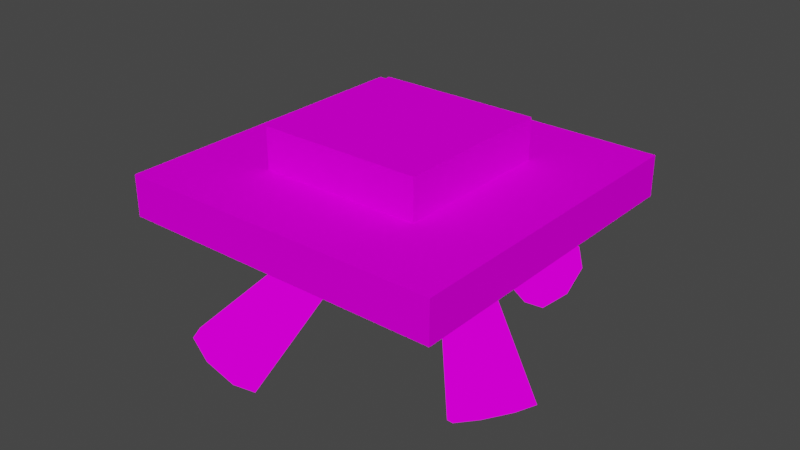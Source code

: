 # Source: ENVI_Disco.blend  (saved by Blender 2.81.16; exported with 4.5.12 LTS)
import bpy
from mathutils import Matrix  # noqa: F401  (used for matrix-valued properties, if any)

bpy.ops.wm.read_factory_settings(use_empty=True)
scene = bpy.context.scene
scene.name = 'Scene'

# ---- images (referenced by path relative to the original .blend; pixels are not part of the script)
import os
ASSET_DIR = os.environ.get("B2B_ASSET_DIR", "")  # directory of the original .blend (textures are referenced by path, not embedded)
HERE = os.path.dirname(os.path.abspath(__file__))  # packed textures are extracted next to this script under _unpacked/

def load_image(name, relpath, width, height, colorspace="sRGB"):
    """Load a texture the original file referenced (path relative to the .blend, or extracted next to this script)."""
    p = next((c for c in (os.path.join(HERE, relpath), os.path.join(ASSET_DIR, relpath)) if relpath and os.path.exists(c)), "")
    if p:
        img = bpy.data.images.load(p, check_existing=True)
        img.name = name
    else:  # same state as the original file: an image datablock whose file is absent (Cycles renders it pink)
        img = bpy.data.images.new(name, width, height)
        img.source = "FILE"
        img.filepath = "//" + (relpath or name)
    img.colorspace_settings.name = colorspace
    return img
img_texdiscocarpet_png = load_image('TEXDISCOCarpet.png', 'TEXDISCOCarpet.png', 1024, 1024, 'sRGB')
img_texdiscodancefloora_png = load_image('TEXDISCOdanceFloorA.png', 'TEXDISCOdanceFloorA.png', 1024, 1024, 'sRGB')
img_texdiscoceiling_png = load_image('TEXDISCOCeiling.png', 'TEXDISCOCeiling.png', 1024, 1024, 'sRGB')
img_texdiscodfroofa_png = load_image('TEXDISCODfRoofA.png', 'TEXDISCODfRoofA.png', 1024, 1024, 'sRGB')
img_texdiscowall_png = load_image('TEXDISCOwall.png', 'TEXDISCOwall.png', 1024, 1024, 'sRGB')
img_texdiscodfwallsa_png = load_image('TEXDISCODfWallsA.png', 'TEXDISCODfWallsA.png', 1024, 1024, 'sRGB')
img_texdiscolightbeam_png = load_image('TEXDISCOLightBeam.png', 'TEXDISCOLightBeam.png', 1024, 1024, 'sRGB')
img_texdiscomirrorball_png = load_image('TEXDISCOmirrorBall.png', 'TEXDISCOmirrorBall.png', 1024, 1024, 'sRGB')

# ---- materials (node trees are filled in below, after node groups)
mat_lightbase = bpy.data.materials.new('LightBase')
mat_lightbase.use_transparent_shadow = False
mat_lightbase.roughness = 0.7079
mat_lightbase.specular_intensity = 0.0
mat_carpet = bpy.data.materials.new('Carpet')
mat_carpet.use_transparent_shadow = False
mat_carpet.roughness = 0.7615
mat_carpet.specular_intensity = 0.0
mat_dancefloor = bpy.data.materials.new('DanceFloor')
mat_dancefloor.use_transparent_shadow = False
mat_dancefloor.roughness = 0.7615
mat_dancefloor.specular_intensity = 0.0
mat_ceiling = bpy.data.materials.new('Ceiling')
mat_ceiling.use_transparent_shadow = False
mat_ceiling.roughness = 0.7615
mat_ceiling.specular_intensity = 0.0
mat_danceceiling = bpy.data.materials.new('DanceCeiling')
mat_danceceiling.use_transparent_shadow = False
mat_danceceiling.preview_render_type = 'FLAT'
mat_danceceiling.roughness = 0.7615
mat_danceceiling.specular_intensity = 0.0
mat_wall = bpy.data.materials.new('Wall')
mat_wall.use_transparent_shadow = False
mat_wall.preview_render_type = 'FLAT'
mat_wall.roughness = 0.7615
mat_wall.specular_intensity = 0.0
mat_dancewall = bpy.data.materials.new('DanceWall')
mat_dancewall.use_transparent_shadow = False
mat_dancewall.roughness = 0.7615
mat_dancewall.specular_intensity = 0.0
mat_lightbeam = bpy.data.materials.new('LightBeam')
mat_lightbeam.use_transparent_shadow = False
mat_lightbeam.roughness = 0.7615
mat_lightbeam.specular_intensity = 0.0
mat_mirrorball = bpy.data.materials.new('MirrorBall')
mat_mirrorball.use_transparent_shadow = False
mat_mirrorball.roughness = 0.7615
mat_mirrorball.specular_intensity = 0.0
mat_lightcasing = bpy.data.materials.new('LightCasing')
mat_lightcasing.use_transparent_shadow = False
mat_lightcasing.roughness = 0.7079
mat_lightcasing.specular_intensity = 0.0
mat_red = bpy.data.materials.new('Red')
mat_red.use_transparent_shadow = False
mat_white = bpy.data.materials.new('White')
mat_white.use_transparent_shadow = False

# ---- material node trees
mat_lightbase.use_nodes = True; mat_lightbase.node_tree.nodes.clear()
_N = mat_lightbase.node_tree.nodes; _L = mat_lightbase.node_tree.links
n0 = _N.new('ShaderNodeOutputMaterial'); n0.name = 'Material Output'; n0.location = (300, 300)
n1 = _N.new('ShaderNodeBsdfPrincipled'); n1.name = 'Principled BSDF'; n1.location = (10, 300)
n1.distribution = 'GGX'
n1.subsurface_method = 'BURLEY'
n1.inputs[0].default_value = (0.04696, 0.04696, 0.04696, 1.0)
n1.inputs[2].default_value = 0.7079
n1.inputs[3].default_value = 1.45
n1.inputs[13].default_value = 0.0
n1.inputs[27].default_value = (0.0, 0.0, 0.0, 1.0)
n1.inputs[28].default_value = 1.0
_L.new(n1.outputs[0], n0.inputs[0])
n0.is_active_output = True
mat_carpet.use_nodes = True; mat_carpet.node_tree.nodes.clear()
_N = mat_carpet.node_tree.nodes; _L = mat_carpet.node_tree.links
n0 = _N.new('ShaderNodeOutputMaterial'); n0.name = 'Material Output'; n0.location = (300, 300)
n1 = _N.new('ShaderNodeBsdfPrincipled'); n1.name = 'Principled BSDF'; n1.location = (10, 300)
n1.distribution = 'GGX'
n1.subsurface_method = 'BURLEY'
n1.inputs[2].default_value = 0.7615
n1.inputs[3].default_value = 1.45
n1.inputs[13].default_value = 0.0
n1.inputs[27].default_value = (0.0, 0.0, 0.0, 1.0)
n1.inputs[28].default_value = 1.0
n2 = _N.new('ShaderNodeTexImage'); n2.name = 'Image Texture'; n2.location = (-300, 600)
n2.image = img_texdiscocarpet_png
_L.new(n1.outputs[0], n0.inputs[0])
_L.new(n2.outputs[0], n1.inputs[0])
n0.is_active_output = True
mat_dancefloor.use_nodes = True; mat_dancefloor.node_tree.nodes.clear()
_N = mat_dancefloor.node_tree.nodes; _L = mat_dancefloor.node_tree.links
n0 = _N.new('ShaderNodeOutputMaterial'); n0.name = 'Material Output'; n0.location = (300, 300)
n1 = _N.new('ShaderNodeBsdfPrincipled'); n1.name = 'Principled BSDF'; n1.location = (10, 300)
n1.distribution = 'GGX'
n1.subsurface_method = 'BURLEY'
n1.inputs[2].default_value = 0.7615
n1.inputs[3].default_value = 1.45
n1.inputs[13].default_value = 0.0
n1.inputs[27].default_value = (0.0, 0.0, 0.0, 1.0)
n1.inputs[28].default_value = 1.0
n2 = _N.new('ShaderNodeTexImage'); n2.name = 'Image Texture'; n2.location = (-300, 600)
n2.image = img_texdiscodancefloora_png
_L.new(n1.outputs[0], n0.inputs[0])
_L.new(n2.outputs[0], n1.inputs[0])
n0.is_active_output = True
mat_ceiling.use_nodes = True; mat_ceiling.node_tree.nodes.clear()
_N = mat_ceiling.node_tree.nodes; _L = mat_ceiling.node_tree.links
n0 = _N.new('ShaderNodeOutputMaterial'); n0.name = 'Material Output'; n0.location = (300, 300)
n1 = _N.new('ShaderNodeBsdfPrincipled'); n1.name = 'Principled BSDF'; n1.location = (10, 300)
n1.distribution = 'GGX'
n1.subsurface_method = 'BURLEY'
n1.inputs[2].default_value = 0.7615
n1.inputs[3].default_value = 1.45
n1.inputs[13].default_value = 0.0
n1.inputs[27].default_value = (0.0, 0.0, 0.0, 1.0)
n1.inputs[28].default_value = 1.0
n2 = _N.new('ShaderNodeTexImage'); n2.name = 'Image Texture'; n2.location = (-300, 600)
n2.image = img_texdiscoceiling_png
_L.new(n1.outputs[0], n0.inputs[0])
_L.new(n2.outputs[0], n1.inputs[0])
n0.is_active_output = True
mat_danceceiling.use_nodes = True; mat_danceceiling.node_tree.nodes.clear()
_N = mat_danceceiling.node_tree.nodes; _L = mat_danceceiling.node_tree.links
n0 = _N.new('ShaderNodeOutputMaterial'); n0.name = 'Material Output'; n0.location = (300, 300)
n1 = _N.new('ShaderNodeBsdfPrincipled'); n1.name = 'Principled BSDF'; n1.location = (10, 300)
n1.distribution = 'GGX'
n1.subsurface_method = 'BURLEY'
n1.inputs[2].default_value = 0.7615
n1.inputs[3].default_value = 1.45
n1.inputs[13].default_value = 0.0
n1.inputs[27].default_value = (0.0, 0.0, 0.0, 1.0)
n1.inputs[28].default_value = 1.0
n2 = _N.new('ShaderNodeTexImage'); n2.name = 'Image Texture'; n2.location = (-300, 600)
n2.image = img_texdiscodfroofa_png
_L.new(n1.outputs[0], n0.inputs[0])
_L.new(n2.outputs[0], n1.inputs[0])
n0.is_active_output = True
mat_wall.use_nodes = True; mat_wall.node_tree.nodes.clear()
_N = mat_wall.node_tree.nodes; _L = mat_wall.node_tree.links
n0 = _N.new('ShaderNodeOutputMaterial'); n0.name = 'Material Output'; n0.location = (300, 300)
n1 = _N.new('ShaderNodeBsdfPrincipled'); n1.name = 'Principled BSDF'; n1.location = (10, 300)
n1.distribution = 'GGX'
n1.subsurface_method = 'BURLEY'
n1.inputs[2].default_value = 0.7615
n1.inputs[3].default_value = 1.45
n1.inputs[13].default_value = 0.0
n1.inputs[27].default_value = (0.0, 0.0, 0.0, 1.0)
n1.inputs[28].default_value = 1.0
n2 = _N.new('ShaderNodeTexImage'); n2.name = 'Image Texture'; n2.location = (-300, 600)
n2.image = img_texdiscowall_png
_L.new(n1.outputs[0], n0.inputs[0])
_L.new(n2.outputs[0], n1.inputs[0])
n0.is_active_output = True
mat_dancewall.use_nodes = True; mat_dancewall.node_tree.nodes.clear()
_N = mat_dancewall.node_tree.nodes; _L = mat_dancewall.node_tree.links
n0 = _N.new('ShaderNodeOutputMaterial'); n0.name = 'Material Output'; n0.location = (300, 300)
n1 = _N.new('ShaderNodeBsdfPrincipled'); n1.name = 'Principled BSDF'; n1.location = (10, 300)
n1.distribution = 'GGX'
n1.subsurface_method = 'BURLEY'
n1.inputs[2].default_value = 0.7615
n1.inputs[3].default_value = 1.45
n1.inputs[13].default_value = 0.0
n1.inputs[27].default_value = (0.0, 0.0, 0.0, 1.0)
n1.inputs[28].default_value = 1.0
n2 = _N.new('ShaderNodeTexImage'); n2.name = 'Image Texture'; n2.location = (-300, 600)
n2.image = img_texdiscodfwallsa_png
_L.new(n1.outputs[0], n0.inputs[0])
_L.new(n2.outputs[0], n1.inputs[0])
n0.is_active_output = True
mat_lightbeam.use_nodes = True; mat_lightbeam.node_tree.nodes.clear()
_N = mat_lightbeam.node_tree.nodes; _L = mat_lightbeam.node_tree.links
n0 = _N.new('ShaderNodeOutputMaterial'); n0.name = 'Material Output'; n0.location = (300, 300)
n1 = _N.new('ShaderNodeBackground'); n1.name = 'Background'; n1.location = (10, 300)
n2 = _N.new('ShaderNodeTexImage'); n2.name = 'Image Texture'; n2.location = (-280, 280)
n2.image = img_texdiscolightbeam_png
_L.new(n1.outputs[0], n0.inputs[0])
_L.new(n2.outputs[0], n1.inputs[0])
n0.is_active_output = True
mat_mirrorball.use_nodes = True; mat_mirrorball.node_tree.nodes.clear()
_N = mat_mirrorball.node_tree.nodes; _L = mat_mirrorball.node_tree.links
n0 = _N.new('ShaderNodeOutputMaterial'); n0.name = 'Material Output'; n0.location = (300, 300)
n1 = _N.new('ShaderNodeBsdfPrincipled'); n1.name = 'Principled BSDF'; n1.location = (10, 300)
n1.distribution = 'GGX'
n1.subsurface_method = 'BURLEY'
n1.inputs[2].default_value = 0.7615
n1.inputs[3].default_value = 1.45
n1.inputs[13].default_value = 0.0
n1.inputs[27].default_value = (0.0, 0.0, 0.0, 1.0)
n1.inputs[28].default_value = 1.0
n2 = _N.new('ShaderNodeTexImage'); n2.name = 'Image Texture'; n2.location = (-300, 600)
n2.image = img_texdiscomirrorball_png
_L.new(n1.outputs[0], n0.inputs[0])
_L.new(n2.outputs[0], n1.inputs[0])
n0.is_active_output = True
mat_lightcasing.use_nodes = True; mat_lightcasing.node_tree.nodes.clear()
_N = mat_lightcasing.node_tree.nodes; _L = mat_lightcasing.node_tree.links
n0 = _N.new('ShaderNodeOutputMaterial'); n0.name = 'Material Output'; n0.location = (300, 300)
n1 = _N.new('ShaderNodeBsdfPrincipled'); n1.name = 'Principled BSDF'; n1.location = (10, 300)
n1.distribution = 'GGX'
n1.subsurface_method = 'BURLEY'
n1.inputs[0].default_value = (0.214, 0.214, 0.214, 1.0)
n1.inputs[2].default_value = 0.7079
n1.inputs[3].default_value = 1.45
n1.inputs[13].default_value = 0.0
n1.inputs[27].default_value = (0.0, 0.0, 0.0, 1.0)
n1.inputs[28].default_value = 1.0
_L.new(n1.outputs[0], n0.inputs[0])
n0.is_active_output = True
mat_red.use_nodes = True; mat_red.node_tree.nodes.clear()
_N = mat_red.node_tree.nodes; _L = mat_red.node_tree.links
n0 = _N.new('ShaderNodeOutputMaterial'); n0.name = 'Material Output'; n0.location = (300, 300)
n1 = _N.new('ShaderNodeBackground'); n1.name = 'Background'; n1.location = (10, 300)
n1.inputs[0].default_value = (1.0, 0.0, 0.0, 1.0)
_L.new(n1.outputs[0], n0.inputs[0])
n0.is_active_output = True
mat_white.use_nodes = True; mat_white.node_tree.nodes.clear()
_N = mat_white.node_tree.nodes; _L = mat_white.node_tree.links
n0 = _N.new('ShaderNodeOutputMaterial'); n0.name = 'Material Output'; n0.location = (300, 300)
n1 = _N.new('ShaderNodeBackground'); n1.name = 'Background'; n1.location = (10, 300)
n1.inputs[0].default_value = (1.0, 1.0, 1.0, 1.0)
_L.new(n1.outputs[0], n0.inputs[0])
n0.is_active_output = True

# ---- world
world_world = bpy.data.worlds.new('World'); scene.world = world_world
world_world.use_nodes = True; world_world.node_tree.nodes.clear()
_N = world_world.node_tree.nodes; _L = world_world.node_tree.links
n0 = _N.new('ShaderNodeOutputWorld'); n0.name = 'World Output'; n0.location = (300, 300)
n1 = _N.new('ShaderNodeBackground'); n1.name = 'Background'; n1.location = (10, 300)
n1.inputs[0].default_value = (0.05088, 0.05088, 0.05088, 1.0)
_L.new(n1.outputs[0], n0.inputs[0])
n0.is_active_output = True
world_world.color = (0.05088, 0.05088, 0.05088)
world_world.use_sun_shadow = False
world_world.sun_shadow_jitter_overblur = 0.0

# ---- meshes
me_lightbase = bpy.data.meshes.new('LightBase')
me_lightbase.from_pydata([(-2.143, -0.104, 3.911), (-1.857, 0.1041, 3.911), (-2.177, 3.11e-05, 3.911), (-2.143, 0.1041, 3.911), (-1.857, -0.104, 3.911), (-2.055, -0.1684, 3.911), (-2.055, 0.1685, 3.911), (-1.823, 3.11e-05, 3.911), (-1.938, -0.1902, 4.0), (-1.938, 0.1902, 4.0), (-2.162, -0.1175, 4.0), (-1.95, 0.03617, 3.7), (-1.838, 0.1176, 4.0), (-2.2, 3.11e-05, 4.0), (-2.162, 0.1176, 4.0), (-2.019, 0.05852, 3.895), (-1.838, -0.1175, 4.0), (-2.062, -0.1902, 4.0), (-2.062, 0.1902, 4.0), (-1.8, 3.11e-05, 4.0), (-2.019, -0.05846, 3.895), (-1.95, -0.03611, 3.895), (-2.062, 3.11e-05, 3.895), (-2.062, 3.11e-05, 3.7), (-1.95, 0.03617, 3.895), (-1.95, -0.03611, 3.7), (0.04978, 1.964, 3.7), (0.04978, 2.036, 3.895), (-0.06148, 2.0, 3.7), (-0.06148, 2.0, 3.895), (0.04978, 1.964, 3.895), (-0.01898, 1.942, 3.895), (0.2, 2.0, 4.0), (-0.06177, 2.19, 4.0), (-0.06177, 1.81, 4.0), (0.1618, 1.882, 4.0), (-0.01898, 2.058, 3.895), (-0.1618, 2.118, 4.0), (-0.2, 2.0, 4.0), (0.1618, 2.118, 4.0), (0.04978, 2.036, 3.7), (-0.1618, 1.882, 4.0), (0.06177, 2.19, 4.0), (0.06177, 1.81, 4.0), (2.05, -0.03613, 3.7), (2.05, 0.03615, 3.895), (2.0, 0.0525, 3.7), (0.1771, 2.0, 3.911), (-0.0547, 2.168, 3.911), (-0.0547, 1.832, 3.911), (0.1433, 1.896, 3.911), (-0.1433, 2.104, 3.911), (-0.1771, 2.0, 3.911), (0.1433, 2.104, 3.911), (-0.1433, 1.896, 3.911), (0.0547, 2.168, 3.911), (0.0547, 1.832, 3.911), (-0.01898, 1.942, 3.7), (-0.01898, 2.058, 3.7), (1.938, 1.138e-05, 3.7), (1.938, 1.138e-05, 3.895), (2.05, -0.03613, 3.895), (1.981, -0.05848, 3.895), (2.2, 1.138e-05, 4.0), (1.938, 0.1902, 4.0), (1.938, -0.1902, 4.0), (2.162, -0.1175, 4.0), (1.981, 0.0585, 3.895), (1.838, 0.1175, 4.0), (1.8, 1.138e-05, 4.0), (2.162, 0.1175, 4.0), (2.05, 0.03615, 3.7), (1.838, -0.1175, 4.0), (2.062, 0.1902, 4.0), (2.062, -0.1902, 4.0), (2.177, 1.138e-05, 3.911), (1.945, 0.1684, 3.911), (1.945, -0.1684, 3.911), (2.143, -0.1041, 3.911), (1.857, 0.1041, 3.911), (1.823, 1.138e-05, 3.911), (2.143, 0.1041, 3.911), (1.857, -0.1041, 3.911), (2.055, 0.1684, 3.911), (2.055, -0.1684, 3.911), (1.981, -0.05848, 3.7), (1.981, 0.0585, 3.7), (0.04973, -2.036, 3.7), (0.04973, -1.964, 3.895), (-0.06153, -2.0, 3.7), (-0.06153, -2.0, 3.895), (0.04973, -2.036, 3.895), (-0.01903, -2.059, 3.895), (0.1999, -2.0, 4.0), (-0.06182, -1.81, 4.0), (-0.06182, -2.19, 4.0), (0.1618, -2.118, 4.0), (-0.01903, -1.942, 3.895), (-0.1619, -1.882, 4.0), (-0.2, -2.0, 4.0), (0.1618, -1.882, 4.0), (0.04973, -1.964, 3.7), (-0.1619, -2.118, 4.0), (0.06173, -1.81, 4.0), (0.06173, -2.19, 4.0), (0.177, -2.0, 3.911), (-0.05475, -1.832, 3.911), (-0.05475, -2.168, 3.911), (0.1433, -2.104, 3.911), (-0.1434, -1.896, 3.911), (-0.1771, -2.0, 3.911), (0.1433, -1.896, 3.911), (-0.1434, -2.104, 3.911), (0.05465, -1.832, 3.911), (0.05465, -2.168, 3.911), (-0.01903, -2.059, 3.7), (-0.01903, -1.942, 3.7), (-1.945, 0.1685, 3.911), (-1.945, -0.1684, 3.911), (-2.019, -0.05846, 3.7), (-2.019, 0.05852, 3.7)], [], [(8, 4, 16), (18, 3, 14), (8, 5, 118), (9, 6, 18), (19, 1, 12), (9, 1, 117), (19, 4, 7), (13, 3, 2), (17, 0, 5), (13, 0, 10), (20, 0, 22), (15, 3, 6), (22, 3, 15), (15, 117, 24), (6, 117, 15), (20, 118, 5), (0, 20, 5), (3, 22, 2), (20, 22, 23, 119), (8, 118, 4), (18, 6, 3), (8, 17, 5), (9, 117, 6), (19, 7, 1), (9, 12, 1), (21, 118, 20), (19, 16, 4), (13, 14, 3), (17, 10, 0), (13, 2, 0), (4, 118, 21), (24, 117, 1), (21, 7, 4), (21, 20, 119, 25), (1, 7, 24), (22, 0, 2), (24, 7, 21), (15, 24, 11, 120), (24, 21, 25, 11), (22, 15, 120, 23), (119, 23, 120, 11, 25), (36, 27, 40, 58), (27, 30, 26, 40), (29, 36, 58, 28), (57, 28, 58, 40, 26), (27, 47, 30), (53, 47, 27), (30, 31, 57, 26), (30, 47, 50), (85, 59, 86, 71, 44), (60, 67, 86, 59), (45, 61, 44, 71), (67, 45, 71, 86), (27, 55, 53), (38, 52, 54), (34, 41, 54), (38, 37, 51), (32, 35, 50), (42, 39, 53), (32, 47, 53), (42, 55, 48), (43, 34, 49), (33, 48, 51), (43, 56, 50), (31, 29, 28, 57), (51, 29, 52), (54, 31, 49), (31, 56, 49), (48, 55, 36), (36, 55, 27), (29, 51, 36), (36, 51, 48), (31, 54, 29), (29, 54, 52), (50, 56, 30), (30, 56, 31), (38, 54, 41), (34, 54, 49), (38, 51, 52), (32, 50, 47), (42, 53, 55), (32, 53, 39), (42, 48, 33), (43, 49, 56), (33, 51, 37), (43, 50, 35), (45, 75, 61), (81, 75, 45), (61, 62, 85, 44), (61, 75, 78), (45, 83, 81), (69, 80, 82), (65, 72, 82), (69, 68, 79), (63, 66, 78), (73, 70, 81), (63, 75, 81), (73, 83, 76), (74, 65, 77), (64, 76, 79), (74, 84, 78), (62, 60, 59, 85), (79, 60, 80), (82, 62, 77), (62, 84, 77), (76, 83, 67), (67, 83, 45), (60, 79, 67), (67, 79, 76), (62, 82, 60), (60, 82, 80), (78, 84, 61), (61, 84, 62), (69, 82, 72), (65, 82, 77), (69, 79, 80), (63, 78, 75), (73, 81, 83), (63, 81, 70), (73, 76, 64), (74, 77, 84), (64, 79, 68), (74, 78, 66), (115, 89, 116, 101, 87), (90, 97, 116, 89), (88, 91, 87, 101), (97, 88, 101, 116), (88, 105, 91), (111, 105, 88), (91, 92, 115, 87), (91, 105, 108), (88, 113, 111), (99, 110, 112), (95, 102, 112), (99, 98, 109), (93, 96, 108), (103, 100, 111), (93, 105, 111), (103, 113, 106), (104, 95, 107), (94, 106, 109), (104, 114, 108), (92, 90, 89, 115), (109, 90, 110), (112, 92, 107), (92, 114, 107), (106, 113, 97), (97, 113, 88), (90, 109, 97), (97, 109, 106), (92, 112, 90), (90, 112, 110), (108, 114, 91), (91, 114, 92), (99, 112, 102), (95, 112, 107), (99, 109, 110), (93, 108, 105), (103, 111, 113), (93, 111, 100), (103, 106, 94), (104, 107, 114), (94, 109, 98), (104, 108, 96)])
me_lightbase.polygons.foreach_set('use_smooth', [True] * 164)
_k = set([(8, 16), (8, 17), (9, 12), (9, 18), (10, 13), (10, 17), (11, 25), (11, 120), (12, 19), (13, 14), (14, 18), (15, 22), (15, 24), (16, 19), (20, 21), (20, 22), (21, 24), (23, 119), (23, 120), (25, 119), (26, 40), (26, 57), (27, 30), (27, 36), (28, 57), (28, 58), (29, 31), (29, 36), (30, 31), (32, 35), (32, 39), (33, 37), (33, 42), (34, 41), (34, 43), (35, 43), (37, 38), (38, 41), (39, 42), (40, 58), (44, 71), (44, 85), (45, 61), (45, 67), (59, 85), (59, 86), (60, 62), (60, 67), (61, 62), (63, 66), (63, 70), (64, 68), (64, 73), (65, 72), (65, 74), (66, 74), (68, 69), (69, 72), (70, 73), (71, 86), (87, 101), (87, 115), (88, 91), (88, 97), (89, 115), (89, 116), (90, 92), (90, 97), (91, 92), (93, 96), (93, 100), (94, 98), (94, 103), (95, 102), (95, 104), (96, 104), (98, 99), (99, 102), (100, 103), (101, 116)])
me_lightbase.attributes.new('sharp_edge', 'BOOLEAN', 'EDGE').data.foreach_set('value', [ (min(e.vertices), max(e.vertices)) in _k for e in me_lightbase.edges])
_uv = me_lightbase.uv_layers.new(name='UVMap')
_uv.uv.foreach_set('vector', [0.6879, 1.0, 0.8183, 0.7888, 0.6763, 0.7888, 0.537, 0.5778, 0.6603, 0.3988, 0.5189, 0.4127, 0.5356, 0.5778, 0.666, 0.7888, 0.6763, 0.602, 0.6763, 0.165, 0.8337, 0.03286, 0.6943, 0.0, 0.6943, 0.5778, 0.8177, 0.3745, 0.6763, 0.3858, 0.6763, 0.165, 0.8177, 0.3745, 0.8177, 0.179, 0.6879, 0.5778, 0.8183, 0.7888, 0.8286, 0.602, 0.5189, 0.1921, 0.6603, 0.3988, 0.6603, 0.2034, 0.524, 0.7888, 0.6763, 0.9758, 0.666, 0.7888, 0.5189, 0.1921, 0.6763, 0.0333, 0.537, 0.0, 0.3496, 0.2839, 0.4198, 0.06064, 0.2595, 0.2076, 0.1694, 0.2839, 0.09913, 0.06064, 0.0, 0.2197, 0.2595, 0.2076, 0.09913, 0.06064, 0.1694, 0.2839, 0.1694, 0.2839, 0.0, 0.4162, 0.2038, 0.4073, 0.0, 0.2197, 0.0, 0.4162, 0.1694, 0.2839, 0.3496, 0.2839, 0.5189, 0.4162, 0.5189, 0.2197, 0.4198, 0.06064, 0.3496, 0.2839, 0.5189, 0.2197, 0.09913, 0.06064, 0.2595, 0.2076, 0.2595, 0.0, 0.109, 0.9813, 0.0, 0.9856, 0.0, 0.6402, 0.109, 0.6359, 0.6879, 1.0, 0.8286, 0.9758, 0.8183, 0.7888, 0.537, 0.5778, 0.6763, 0.545, 0.6603, 0.3988, 0.5356, 0.5778, 0.524, 0.7888, 0.666, 0.7888, 0.6763, 0.165, 0.8177, 0.179, 0.8337, 0.03286, 0.6943, 0.5778, 0.8337, 0.5445, 0.8177, 0.3745, 0.6763, 0.165, 0.6763, 0.3858, 0.8177, 0.3745, 0.3151, 0.4073, 0.5189, 0.4162, 0.3496, 0.2839, 0.6879, 0.5778, 0.6763, 0.7888, 0.8183, 0.7888, 0.5189, 0.1921, 0.5189, 0.4127, 0.6603, 0.3988, 0.524, 0.7888, 0.5356, 1.0, 0.6763, 0.9758, 0.5189, 0.1921, 0.6603, 0.2034, 0.6763, 0.0333, 0.4198, 0.5753, 0.5189, 0.4162, 0.3151, 0.4073, 0.2038, 0.4073, 0.0, 0.4162, 0.09913, 0.5753, 0.3151, 0.4073, 0.2595, 0.6359, 0.4198, 0.5753, 0.1645, 0.9994, 0.109, 0.9813, 0.109, 0.6359, 0.1645, 0.654, 0.09913, 0.5753, 0.2595, 0.6359, 0.2038, 0.4073, 0.2595, 0.2076, 0.4198, 0.06064, 0.2595, 0.0, 0.2038, 0.4073, 0.2595, 0.6359, 0.3151, 0.4073, 0.2759, 0.9789, 0.1645, 0.9789, 0.1645, 0.6359, 0.2759, 0.6359, 0.4962, 0.9856, 0.3873, 0.9813, 0.3873, 0.6359, 0.4962, 0.6402, 0.3873, 0.9789, 0.2759, 0.9789, 0.2759, 0.6359, 0.3873, 0.6359, 0.8941, 0.5778, 1.0, 0.6179, 1.0, 0.7477, 0.8941, 0.7878, 0.8286, 0.6828, 0.2759, 0.9789, 0.1645, 0.9789, 0.1645, 0.6359, 0.2759, 0.6359, 0.4962, 0.9856, 0.3873, 0.9813, 0.3873, 0.6359, 0.4962, 0.6402, 0.3873, 0.9789, 0.2759, 0.9789, 0.2759, 0.6359, 0.3873, 0.6359, 0.8941, 0.5778, 1.0, 0.6179, 1.0, 0.7477, 0.8941, 0.7878, 0.8286, 0.6828, 0.2038, 0.4073, 0.2595, 0.6359, 0.3151, 0.4073, 0.09913, 0.5753, 0.2595, 0.6359, 0.2038, 0.4073, 0.1645, 0.9994, 0.109, 0.9813, 0.109, 0.6359, 0.1645, 0.654, 0.3151, 0.4073, 0.2595, 0.6359, 0.4198, 0.5753, 0.8941, 0.5778, 1.0, 0.6179, 1.0, 0.7477, 0.8941, 0.7878, 0.8286, 0.6828, 0.3873, 0.9789, 0.2759, 0.9789, 0.2759, 0.6359, 0.3873, 0.6359, 0.4962, 0.9856, 0.3873, 0.9813, 0.3873, 0.6359, 0.4962, 0.6402, 0.2759, 0.9789, 0.1645, 0.9789, 0.1645, 0.6359, 0.2759, 0.6359, 0.2038, 0.4073, 0.0, 0.4162, 0.09913, 0.5753, 0.5189, 0.1921, 0.6603, 0.2034, 0.6763, 0.0333, 0.524, 0.7888, 0.5356, 1.0, 0.6763, 0.9758, 0.5189, 0.1921, 0.5189, 0.4127, 0.6603, 0.3988, 0.6879, 0.5778, 0.6763, 0.7888, 0.8183, 0.7888, 0.6763, 0.165, 0.6763, 0.3858, 0.8177, 0.3745, 0.6943, 0.5778, 0.8337, 0.5445, 0.8177, 0.3745, 0.6763, 0.165, 0.8177, 0.179, 0.8337, 0.03286, 0.5356, 0.5778, 0.524, 0.7888, 0.666, 0.7888, 0.537, 0.5778, 0.6763, 0.545, 0.6603, 0.3988, 0.6879, 1.0, 0.8286, 0.9758, 0.8183, 0.7888, 0.109, 0.9813, 0.0, 0.9856, 0.0, 0.6402, 0.109, 0.6359, 0.09913, 0.06064, 0.2595, 0.2076, 0.2595, 0.0, 0.4198, 0.06064, 0.3496, 0.2839, 0.5189, 0.2197, 0.3496, 0.2839, 0.5189, 0.4162, 0.5189, 0.2197, 0.0, 0.2197, 0.0, 0.4162, 0.1694, 0.2839, 0.1694, 0.2839, 0.0, 0.4162, 0.2038, 0.4073, 0.2595, 0.2076, 0.09913, 0.06064, 0.1694, 0.2839, 0.1694, 0.2839, 0.09913, 0.06064, 0.0, 0.2197, 0.3496, 0.2839, 0.4198, 0.06064, 0.2595, 0.2076, 0.2595, 0.2076, 0.4198, 0.06064, 0.2595, 0.0, 0.4198, 0.5753, 0.5189, 0.4162, 0.3151, 0.4073, 0.3151, 0.4073, 0.5189, 0.4162, 0.3496, 0.2839, 0.5189, 0.1921, 0.6763, 0.0333, 0.537, 0.0, 0.524, 0.7888, 0.6763, 0.9758, 0.666, 0.7888, 0.5189, 0.1921, 0.6603, 0.3988, 0.6603, 0.2034, 0.6879, 0.5778, 0.8183, 0.7888, 0.8286, 0.602, 0.6763, 0.165, 0.8177, 0.3745, 0.8177, 0.179, 0.6943, 0.5778, 0.8177, 0.3745, 0.6763, 0.3858, 0.6763, 0.165, 0.8337, 0.03286, 0.6943, 0.0, 0.5356, 0.5778, 0.666, 0.7888, 0.6763, 0.602, 0.537, 0.5778, 0.6603, 0.3988, 0.5189, 0.4127, 0.6879, 1.0, 0.8183, 0.7888, 0.6763, 0.7888, 0.2038, 0.4073, 0.2595, 0.6359, 0.3151, 0.4073, 0.09913, 0.5753, 0.2595, 0.6359, 0.2038, 0.4073, 0.1645, 0.9994, 0.109, 0.9813, 0.109, 0.6359, 0.1645, 0.654, 0.3151, 0.4073, 0.2595, 0.6359, 0.4198, 0.5753, 0.2038, 0.4073, 0.0, 0.4162, 0.09913, 0.5753, 0.5189, 0.1921, 0.6603, 0.2034, 0.6763, 0.0333, 0.524, 0.7888, 0.5356, 1.0, 0.6763, 0.9758, 0.5189, 0.1921, 0.5189, 0.4127, 0.6603, 0.3988, 0.6879, 0.5778, 0.6763, 0.7888, 0.8183, 0.7888, 0.6763, 0.165, 0.6763, 0.3858, 0.8177, 0.3745, 0.6943, 0.5778, 0.8337, 0.5445, 0.8177, 0.3745, 0.6763, 0.165, 0.8177, 0.179, 0.8337, 0.03286, 0.5356, 0.5778, 0.524, 0.7888, 0.666, 0.7888, 0.537, 0.5778, 0.6763, 0.545, 0.6603, 0.3988, 0.6879, 1.0, 0.8286, 0.9758, 0.8183, 0.7888, 0.109, 0.9813, 0.0, 0.9856, 0.0, 0.6402, 0.109, 0.6359, 0.09913, 0.06064, 0.2595, 0.2076, 0.2595, 0.0, 0.4198, 0.06064, 0.3496, 0.2839, 0.5189, 0.2197, 0.3496, 0.2839, 0.5189, 0.4162, 0.5189, 0.2197, 0.0, 0.2197, 0.0, 0.4162, 0.1694, 0.2839, 0.1694, 0.2839, 0.0, 0.4162, 0.2038, 0.4073, 0.2595, 0.2076, 0.09913, 0.06064, 0.1694, 0.2839, 0.1694, 0.2839, 0.09913, 0.06064, 0.0, 0.2197, 0.3496, 0.2839, 0.4198, 0.06064, 0.2595, 0.2076, 0.2595, 0.2076, 0.4198, 0.06064, 0.2595, 0.0, 0.4198, 0.5753, 0.5189, 0.4162, 0.3151, 0.4073, 0.3151, 0.4073, 0.5189, 0.4162, 0.3496, 0.2839, 0.5189, 0.1921, 0.6763, 0.0333, 0.537, 0.0, 0.524, 0.7888, 0.6763, 0.9758, 0.666, 0.7888, 0.5189, 0.1921, 0.6603, 0.3988, 0.6603, 0.2034, 0.6879, 0.5778, 0.8183, 0.7888, 0.8286, 0.602, 0.6763, 0.165, 0.8177, 0.3745, 0.8177, 0.179, 0.6943, 0.5778, 0.8177, 0.3745, 0.6763, 0.3858, 0.6763, 0.165, 0.8337, 0.03286, 0.6943, 0.0, 0.5356, 0.5778, 0.666, 0.7888, 0.6763, 0.602, 0.537, 0.5778, 0.6603, 0.3988, 0.5189, 0.4127, 0.6879, 1.0, 0.8183, 0.7888, 0.6763, 0.7888, 0.8941, 0.5778, 1.0, 0.6179, 1.0, 0.7477, 0.8941, 0.7878, 0.8286, 0.6828, 0.3873, 0.9789, 0.2759, 0.9789, 0.2759, 0.6359, 0.3873, 0.6359, 0.4962, 0.9856, 0.3873, 0.9813, 0.3873, 0.6359, 0.4962, 0.6402, 0.2759, 0.9789, 0.1645, 0.9789, 0.1645, 0.6359, 0.2759, 0.6359, 0.2038, 0.4073, 0.2595, 0.6359, 0.3151, 0.4073, 0.09913, 0.5753, 0.2595, 0.6359, 0.2038, 0.4073, 0.1645, 0.9994, 0.109, 0.9813, 0.109, 0.6359, 0.1645, 0.654, 0.3151, 0.4073, 0.2595, 0.6359, 0.4198, 0.5753, 0.2038, 0.4073, 0.0, 0.4162, 0.09913, 0.5753, 0.5189, 0.1921, 0.6603, 0.2034, 0.6763, 0.0333, 0.524, 0.7888, 0.5356, 1.0, 0.6763, 0.9758, 0.5189, 0.1921, 0.5189, 0.4127, 0.6603, 0.3988, 0.6879, 0.5778, 0.6763, 0.7888, 0.8183, 0.7888, 0.6763, 0.165, 0.6763, 0.3858, 0.8177, 0.3745, 0.6943, 0.5778, 0.8337, 0.5445, 0.8177, 0.3745, 0.6763, 0.165, 0.8177, 0.179, 0.8337, 0.03286, 0.5356, 0.5778, 0.524, 0.7888, 0.666, 0.7888, 0.537, 0.5778, 0.6763, 0.545, 0.6603, 0.3988, 0.6879, 1.0, 0.8286, 0.9758, 0.8183, 0.7888, 0.109, 0.9813, 0.0, 0.9856, 0.0, 0.6402, 0.109, 0.6359, 0.09913, 0.06064, 0.2595, 0.2076, 0.2595, 0.0, 0.4198, 0.06064, 0.3496, 0.2839, 0.5189, 0.2197, 0.3496, 0.2839, 0.5189, 0.4162, 0.5189, 0.2197, 0.0, 0.2197, 0.0, 0.4162, 0.1694, 0.2839, 0.1694, 0.2839, 0.0, 0.4162, 0.2038, 0.4073, 0.2595, 0.2076, 0.09913, 0.06064, 0.1694, 0.2839, 0.1694, 0.2839, 0.09913, 0.06064, 0.0, 0.2197, 0.3496, 0.2839, 0.4198, 0.06064, 0.2595, 0.2076, 0.2595, 0.2076, 0.4198, 0.06064, 0.2595, 0.0, 0.4198, 0.5753, 0.5189, 0.4162, 0.3151, 0.4073, 0.3151, 0.4073, 0.5189, 0.4162, 0.3496, 0.2839, 0.5189, 0.1921, 0.6763, 0.0333, 0.537, 0.0, 0.524, 0.7888, 0.6763, 0.9758, 0.666, 0.7888, 0.5189, 0.1921, 0.6603, 0.3988, 0.6603, 0.2034, 0.6879, 0.5778, 0.8183, 0.7888, 0.8286, 0.602, 0.6763, 0.165, 0.8177, 0.3745, 0.8177, 0.179, 0.6943, 0.5778, 0.8177, 0.3745, 0.6763, 0.3858, 0.6763, 0.165, 0.8337, 0.03286, 0.6943, 0.0, 0.5356, 0.5778, 0.666, 0.7888, 0.6763, 0.602, 0.537, 0.5778, 0.6603, 0.3988, 0.5189, 0.4127, 0.6879, 1.0, 0.8183, 0.7888, 0.6763, 0.7888])
me_lightbase.materials.append(mat_lightbase)
me_lightbase.use_remesh_fix_poles = True
me_lightbase.use_remesh_preserve_attributes = False
me_lightbase.use_mirror_vertex_groups = False
me_lightbase.update()
me_lightbase.normals_split_custom_set([tuple(v) for v in zip(*[iter([0.2032, -0.9653, -0.164, -0.2703, 0.1964, 0.9425, -0.8747, -0.0326, 0.4836, 0.4261, -0.8676, 0.2564, -0.2798, 0.9455, 0.1664, 0.05997, 0.8792, -0.4727, 0.2032, -0.9653, -0.164, -0.8615, -0.356, -0.3621, 0.2521, -0.776, -0.5782, 0.3112, 0.9147, -0.2578, 0.274, -0.8423, 0.4642, 0.4261, -0.8676, 0.2564, -0.9804, 0.0448, 0.1919, -0.1607, -0.1168, 0.9801, -0.8662, 0.1877, 0.4632, 0.3112, 0.9147, -0.2578, -0.1607, -0.1168, 0.9801, 0.2184, 0.6722, -0.7074, -0.9804, 0.0448, 0.1919, -0.2703, 0.1964, 0.9425, -0.8617, 1.402e-08, 0.5074, 0.9786, -0.016, 0.2053, -0.2798, 0.9455, 0.1664, 0.6676, 0.06273, 0.7419, 0.2625, -0.591, -0.7628, 0.7438, 0.2235, 0.6299, -0.8615, -0.356, -0.3621, 0.9786, -0.016, 0.2053, 0.7438, 0.2235, 0.6299, 0.4782, 0.6338, 0.608, -0.03515, -0.1082, -0.9935, 0.7438, 0.2235, 0.6299, -0.1138, -6.807e-08, -0.9935, -0.03514, 0.1082, -0.9935, -0.2798, 0.9455, 0.1664, 0.274, -0.8423, 0.4642, -0.1138, -6.807e-08, -0.9935, -0.2798, 0.9455, 0.1664, -0.03514, 0.1082, -0.9935, -0.03514, 0.1082, -0.9935, 0.2184, 0.6722, -0.7074, 0.09209, 0.06689, -0.9935, 0.274, -0.8423, 0.4642, 0.2184, 0.6722, -0.7074, -0.03514, 0.1082, -0.9935, -0.03515, -0.1082, -0.9935, 0.2521, -0.776, -0.5782, -0.8615, -0.356, -0.3621, 0.7438, 0.2235, 0.6299, -0.03515, -0.1082, -0.9935, -0.8615, -0.356, -0.3621, -0.2798, 0.9455, 0.1664, -0.1138, -6.807e-08, -0.9935, 0.6676, 0.06273, 0.7419, -0.309, -0.9511, 0.0, -1.0, -6.097e-07, 0.0, -1.0, -6.097e-07, 0.0, -0.309, -0.9511, 0.0, 0.2032, -0.9653, -0.164, 0.2521, -0.776, -0.5782, -0.2703, 0.1964, 0.9425, 0.4261, -0.8676, 0.2564, 0.274, -0.8423, 0.4642, -0.2798, 0.9455, 0.1664, 0.2032, -0.9653, -0.164, 0.2625, -0.591, -0.7628, -0.8615, -0.356, -0.3621, 0.3112, 0.9147, -0.2578, 0.2184, 0.6722, -0.7074, 0.274, -0.8423, 0.4642, -0.9804, 0.0448, 0.1919, -0.8617, 1.402e-08, 0.5074, -0.1607, -0.1168, 0.9801, 0.3112, 0.9147, -0.2578, -0.8662, 0.1877, 0.4632, -0.1607, -0.1168, 0.9801, 0.09209, -0.06689, -0.9935, 0.2521, -0.776, -0.5782, -0.03515, -0.1082, -0.9935, -0.9804, 0.0448, 0.1919, -0.8747, -0.0326, 0.4836, -0.2703, 0.1964, 0.9425, 0.9786, -0.016, 0.2053, 0.05997, 0.8792, -0.4727, -0.2798, 0.9455, 0.1664, 0.2625, -0.591, -0.7628, 0.4782, 0.6338, 0.608, 0.7438, 0.2235, 0.6299, 0.9786, -0.016, 0.2053, 0.6676, 0.06273, 0.7419, 0.7438, 0.2235, 0.6299, -0.2703, 0.1964, 0.9425, 0.2521, -0.776, -0.5782, 0.09209, -0.06689, -0.9935, 0.09209, 0.06689, -0.9935, 0.2184, 0.6722, -0.7074, -0.1607, -0.1168, 0.9801, 0.09209, -0.06689, -0.9935, -0.8617, 1.402e-08, 0.5074, -0.2703, 0.1964, 0.9425, 0.809, -0.5878, 0.0, -0.309, -0.9511, 0.0, -0.309, -0.9511, 0.0, 0.809, -0.5878, 0.0, -0.1607, -0.1168, 0.9801, -0.8617, 1.402e-08, 0.5074, 0.09209, 0.06689, -0.9935, -0.1138, -6.807e-08, -0.9935, 0.7438, 0.2235, 0.6299, 0.6676, 0.06273, 0.7419, 0.09209, 0.06689, -0.9935, -0.8617, 1.402e-08, 0.5074, 0.09209, -0.06689, -0.9935, -0.309, 0.9511, 0.0, 0.809, 0.5878, 0.0, 0.809, 0.5878, 0.0, -0.309, 0.9511, 0.0, 0.809, 0.5878, 0.0, 0.809, -0.5878, 0.0, 0.809, -0.5878, 0.0, 0.809, 0.5878, 0.0, -1.0, -6.097e-07, 0.0, -0.309, 0.9511, 0.0, -0.309, 0.9511, 0.0, -1.0, -6.097e-07, 0.0, 0.0, 0.0, -1.0, 0.0, 0.0, -1.0, 0.0, 0.0, -1.0, 0.0, 0.0, -1.0, 0.0, 0.0, -1.0, -0.309, 0.9511, 0.0, 0.809, 0.5878, 0.0, 0.809, 0.5878, 0.0, -0.309, 0.9511, 0.0, 0.809, 0.5878, 0.0, 0.809, -0.5878, 0.0, 0.809, -0.5878, 0.0, 0.809, 0.5878, 0.0, -1.0, -3.752e-07, 0.0, -0.309, 0.9511, 0.0, -0.309, 0.9511, 0.0, -1.0, -3.752e-07, 0.0, -3.314e-06, 0.0, -1.0, -3.314e-06, 0.0, -1.0, -3.314e-06, 0.0, -1.0, -3.314e-06, 0.0, -1.0, -3.314e-06, 0.0, -1.0, 0.09209, 0.06689, -0.9935, -0.5435, 0.08015, 0.8356, 0.09209, -0.06689, -0.9935, -0.2249, -0.8461, 0.4832, -0.5435, 0.08015, 0.8356, 0.09209, 0.06689, -0.9935, 0.809, -0.5878, 0.0, -0.309, -0.9511, 0.0, -0.309, -0.9511, 0.0, 0.809, -0.5878, 0.0, 0.09209, -0.06689, -0.9935, -0.5435, 0.08015, 0.8356, -0.7711, 0.5602, 0.3026, 0.0, 0.0, -1.0, 0.0, 0.0, -1.0, 0.0, 0.0, -1.0, 0.0, 0.0, -1.0, 0.0, 0.0, -1.0, -1.0, -3.283e-07, 0.0, -0.309, 0.9511, 0.0, -0.309, 0.9511, 0.0, -1.0, -3.283e-07, 0.0, 0.809, 0.5878, 0.0, 0.809, -0.5878, 0.0, 0.809, -0.5878, 0.0, 0.809, 0.5878, 0.0, -0.309, 0.9511, 0.0, 0.809, 0.5878, 0.0, 0.809, 0.5878, 0.0, -0.309, 0.9511, 0.0, 0.09209, 0.06689, -0.9935, 0.2078, 0.6898, -0.6935, -0.2249, -0.8461, 0.4832, 0.9786, -0.016, 0.2053, 0.6836, -0.08113, 0.7254, 0.3585, 0.556, 0.7499, 0.2625, -0.591, -0.7628, 0.4782, 0.6338, 0.608, 0.3585, 0.556, 0.7499, 0.9786, -0.016, 0.2053, 0.05998, 0.8792, -0.4727, -0.9303, 0.237, 0.2798, -0.9804, 0.0448, 0.1919, -0.8747, -0.0326, 0.4836, -0.7711, 0.5602, 0.3026, 0.3112, 0.9147, -0.2578, -0.8662, 0.1877, 0.4632, -0.2249, -0.8461, 0.4832, -0.9804, 0.0448, 0.1919, -0.5435, 0.08015, 0.8356, -0.2249, -0.8461, 0.4832, 0.3112, 0.9147, -0.2578, 0.2078, 0.6898, -0.6935, -0.005785, -0.8128, 0.5825, 0.2032, -0.9653, -0.164, 0.2625, -0.591, -0.7628, -0.7167, -0.06505, -0.6944, 0.4261, -0.8676, 0.2564, -0.005785, -0.8128, 0.5825, -0.9303, 0.237, 0.2798, 0.2032, -0.9653, -0.164, 0.3537, -0.6064, -0.7121, -0.7711, 0.5602, 0.3026, -0.309, -0.9511, 0.0, -1.0, -3.752e-07, 0.0, -1.0, -3.752e-07, 0.0, -0.309, -0.9511, 0.0, -0.9303, 0.237, 0.2798, -0.1138, -2.451e-07, -0.9935, 0.6836, -0.08113, 0.7254, 0.3585, 0.556, 0.7499, -0.03515, -0.1082, -0.9935, -0.7167, -0.06505, -0.6944, -0.03515, -0.1082, -0.9935, 0.3537, -0.6064, -0.7121, -0.7167, -0.06505, -0.6944, -0.005785, -0.8128, 0.5825, 0.2078, 0.6898, -0.6935, -0.03514, 0.1082, -0.9935, -0.03514, 0.1082, -0.9935, 0.2078, 0.6898, -0.6935, 0.09209, 0.06689, -0.9935, -0.1138, -2.451e-07, -0.9935, -0.9303, 0.237, 0.2798, -0.03514, 0.1082, -0.9935, -0.03514, 0.1082, -0.9935, -0.9303, 0.237, 0.2798, -0.005785, -0.8128, 0.5825, -0.03515, -0.1082, -0.9935, 0.3585, 0.556, 0.7499, -0.1138, -2.451e-07, -0.9935, -0.1138, -2.451e-07, -0.9935, 0.3585, 0.556, 0.7499, 0.6836, -0.08113, 0.7254, -0.7711, 0.5602, 0.3026, 0.3537, -0.6064, -0.7121, 0.09209, -0.06689, -0.9935, 0.09209, -0.06689, -0.9935, 0.3537, -0.6064, -0.7121, -0.03515, -0.1082, -0.9935, 0.9786, -0.016, 0.2053, 0.3585, 0.556, 0.7499, 0.4782, 0.6338, 0.608, 0.2625, -0.591, -0.7628, 0.3585, 0.556, 0.7499, -0.7167, -0.06505, -0.6944, 0.9786, -0.016, 0.2053, -0.9303, 0.237, 0.2798, 0.6836, -0.08113, 0.7254, -0.9804, 0.0448, 0.1919, -0.7711, 0.5602, 0.3026, -0.5435, 0.08015, 0.8356, 0.3112, 0.9147, -0.2578, -0.2249, -0.8461, 0.4832, 0.2078, 0.6898, -0.6935, -0.9804, 0.0448, 0.1919, -0.2249, -0.8461, 0.4832, -0.8662, 0.1877, 0.4632, 0.3112, 0.9147, -0.2578, -0.005785, -0.8128, 0.5825, 0.4261, -0.8676, 0.2564, 0.2032, -0.9653, -0.164, -0.7167, -0.06505, -0.6944, 0.3537, -0.6064, -0.7121, 0.4261, -0.8676, 0.2564, -0.9303, 0.237, 0.2798, 0.05998, 0.8792, -0.4727, 0.2032, -0.9653, -0.164, -0.7711, 0.5602, 0.3026, -0.8747, -0.0326, 0.4836, 0.09209, 0.06689, -0.9935, -0.5435, 0.08015, 0.8356, 0.09209, -0.06689, -0.9935, -0.2249, -0.8461, 0.4832, -0.5435, 0.08015, 0.8356, 0.09209, 0.06689, -0.9935, 0.809, -0.5878, 0.0, -0.309, -0.9511, 0.0, -0.309, -0.9511, 0.0, 0.809, -0.5878, 0.0, 0.09209, -0.06689, -0.9935, -0.5435, 0.08015, 0.8356, -0.7711, 0.5602, 0.3026, 0.09209, 0.06689, -0.9935, 0.2078, 0.6898, -0.6935, -0.2249, -0.8461, 0.4832, 0.9786, -0.016, 0.2053, 0.6836, -0.08112, 0.7254, 0.3585, 0.556, 0.7499, 0.2625, -0.591, -0.7628, 0.4782, 0.6338, 0.608, 0.3585, 0.556, 0.7499, 0.9786, -0.016, 0.2053, 0.05998, 0.8792, -0.4727, -0.9303, 0.237, 0.2798, -0.9804, 0.0448, 0.1919, -0.8747, -0.0326, 0.4836, -0.7711, 0.5602, 0.3026, 0.3112, 0.9147, -0.2578, -0.8662, 0.1877, 0.4632, -0.2249, -0.8461, 0.4832, -0.9804, 0.0448, 0.1919, -0.5435, 0.08015, 0.8356, -0.2249, -0.8461, 0.4832, 0.3112, 0.9147, -0.2578, 0.2078, 0.6898, -0.6935, -0.005784, -0.8128, 0.5825, 0.2032, -0.9653, -0.164, 0.2625, -0.591, -0.7628, -0.7167, -0.06505, -0.6944, 0.4261, -0.8676, 0.2564, -0.005784, -0.8128, 0.5825, -0.9303, 0.237, 0.2798, 0.2032, -0.9653, -0.164, 0.3537, -0.6064, -0.7121, -0.7711, 0.5602, 0.3026, -0.309, -0.9511, 0.0, -1.0, -3.283e-07, 0.0, -1.0, -3.283e-07, 0.0, -0.309, -0.9511, 0.0, -0.9303, 0.237, 0.2798, -0.1138, -3.744e-08, -0.9935, 0.6836, -0.08112, 0.7254, 0.3585, 0.556, 0.7499, -0.03514, -0.1082, -0.9935, -0.7167, -0.06505, -0.6944, -0.03514, -0.1082, -0.9935, 0.3537, -0.6064, -0.7121, -0.7167, -0.06505, -0.6944, -0.005784, -0.8128, 0.5825, 0.2078, 0.6898, -0.6935, -0.03515, 0.1082, -0.9935, -0.03515, 0.1082, -0.9935, 0.2078, 0.6898, -0.6935, 0.09209, 0.06689, -0.9935, -0.1138, -3.744e-08, -0.9935, -0.9303, 0.237, 0.2798, -0.03515, 0.1082, -0.9935, -0.03515, 0.1082, -0.9935, -0.9303, 0.237, 0.2798, -0.005784, -0.8128, 0.5825, -0.03514, -0.1082, -0.9935, 0.3585, 0.556, 0.7499, -0.1138, -3.744e-08, -0.9935, -0.1138, -3.744e-08, -0.9935, 0.3585, 0.556, 0.7499, 0.6836, -0.08112, 0.7254, -0.7711, 0.5602, 0.3026, 0.3537, -0.6064, -0.7121, 0.09209, -0.06689, -0.9935, 0.09209, -0.06689, -0.9935, 0.3537, -0.6064, -0.7121, -0.03514, -0.1082, -0.9935, 0.9786, -0.016, 0.2053, 0.3585, 0.556, 0.7499, 0.4782, 0.6338, 0.608, 0.2625, -0.591, -0.7628, 0.3585, 0.556, 0.7499, -0.7167, -0.06505, -0.6944, 0.9786, -0.016, 0.2053, -0.9303, 0.237, 0.2798, 0.6836, -0.08112, 0.7254, -0.9804, 0.0448, 0.1919, -0.7711, 0.5602, 0.3026, -0.5435, 0.08015, 0.8356, 0.3112, 0.9147, -0.2578, -0.2249, -0.8461, 0.4832, 0.2078, 0.6898, -0.6935, -0.9804, 0.0448, 0.1919, -0.2249, -0.8461, 0.4832, -0.8662, 0.1877, 0.4632, 0.3112, 0.9147, -0.2578, -0.005784, -0.8128, 0.5825, 0.4261, -0.8676, 0.2564, 0.2032, -0.9653, -0.164, -0.7167, -0.06505, -0.6944, 0.3537, -0.6064, -0.7121, 0.4261, -0.8676, 0.2564, -0.9303, 0.237, 0.2798, 0.05998, 0.8792, -0.4727, 0.2032, -0.9653, -0.164, -0.7711, 0.5602, 0.3026, -0.8747, -0.0326, 0.4836, 3.314e-06, 0.0, -1.0, 3.314e-06, 0.0, -1.0, 3.314e-06, 0.0, -1.0, 3.314e-06, 0.0, -1.0, 3.314e-06, 0.0, -1.0, -1.0, -6.332e-07, 0.0, -0.309, 0.9511, 0.0, -0.309, 0.9511, 0.0, -1.0, -6.332e-07, 0.0, 0.809, 0.5878, 0.0, 0.809, -0.5878, 0.0, 0.809, -0.5878, 0.0, 0.809, 0.5878, 0.0, -0.309, 0.9511, 0.0, 0.809, 0.5878, 0.0, 0.809, 0.5878, 0.0, -0.309, 0.9511, 0.0, 0.09209, 0.06689, -0.9935, -0.5435, 0.08015, 0.8356, 0.09209, -0.06689, -0.9935, -0.2249, -0.8461, 0.4832, -0.5435, 0.08015, 0.8356, 0.09209, 0.06689, -0.9935, 0.809, -0.5878, 0.0, -0.309, -0.9511, 0.0, -0.309, -0.9511, 0.0, 0.809, -0.5878, 0.0, 0.09209, -0.06689, -0.9935, -0.5435, 0.08015, 0.8356, -0.7711, 0.5602, 0.3026, 0.09209, 0.06689, -0.9935, 0.2078, 0.6898, -0.6935, -0.2249, -0.8461, 0.4832, 0.9786, -0.016, 0.2053, 0.6836, -0.08112, 0.7254, 0.3585, 0.556, 0.7499, 0.2625, -0.591, -0.7628, 0.4782, 0.6338, 0.608, 0.3585, 0.556, 0.7499, 0.9786, -0.016, 0.2053, 0.05998, 0.8792, -0.4727, -0.9303, 0.237, 0.2798, -0.9804, 0.0448, 0.1919, -0.8747, -0.0326, 0.4836, -0.7711, 0.5602, 0.3026, 0.3112, 0.9147, -0.2578, -0.8662, 0.1877, 0.4632, -0.2249, -0.8461, 0.4832, -0.9804, 0.0448, 0.1919, -0.5435, 0.08015, 0.8356, -0.2249, -0.8461, 0.4832, 0.3112, 0.9147, -0.2578, 0.2078, 0.6898, -0.6935, -0.005784, -0.8128, 0.5825, 0.2032, -0.9653, -0.164, 0.2625, -0.591, -0.7628, -0.7167, -0.06505, -0.6944, 0.4261, -0.8676, 0.2564, -0.005784, -0.8128, 0.5825, -0.9303, 0.237, 0.2798, 0.2032, -0.9653, -0.164, 0.3537, -0.6064, -0.7121, -0.7711, 0.5602, 0.3026, -0.309, -0.9511, 0.0, -1.0, -6.332e-07, 0.0, -1.0, -6.332e-07, 0.0, -0.309, -0.9511, 0.0, -0.9303, 0.237, 0.2798, -0.1138, -7.318e-08, -0.9935, 0.6836, -0.08112, 0.7254, 0.3585, 0.556, 0.7499, -0.03515, -0.1082, -0.9935, -0.7167, -0.06505, -0.6944, -0.03515, -0.1082, -0.9935, 0.3537, -0.6064, -0.7121, -0.7167, -0.06505, -0.6944, -0.005784, -0.8128, 0.5825, 0.2078, 0.6898, -0.6935, -0.03514, 0.1082, -0.9935, -0.03514, 0.1082, -0.9935, 0.2078, 0.6898, -0.6935, 0.09209, 0.06689, -0.9935, -0.1138, -7.318e-08, -0.9935, -0.9303, 0.237, 0.2798, -0.03514, 0.1082, -0.9935, -0.03514, 0.1082, -0.9935, -0.9303, 0.237, 0.2798, -0.005784, -0.8128, 0.5825, -0.03515, -0.1082, -0.9935, 0.3585, 0.556, 0.7499, -0.1138, -7.318e-08, -0.9935, -0.1138, -7.318e-08, -0.9935, 0.3585, 0.556, 0.7499, 0.6836, -0.08112, 0.7254, -0.7711, 0.5602, 0.3026, 0.3537, -0.6064, -0.7121, 0.09209, -0.06689, -0.9935, 0.09209, -0.06689, -0.9935, 0.3537, -0.6064, -0.7121, -0.03515, -0.1082, -0.9935, 0.9786, -0.016, 0.2053, 0.3585, 0.556, 0.7499, 0.4782, 0.6338, 0.608, 0.2625, -0.591, -0.7628, 0.3585, 0.556, 0.7499, -0.7167, -0.06505, -0.6944, 0.9786, -0.016, 0.2053, -0.9303, 0.237, 0.2798, 0.6836, -0.08112, 0.7254, -0.9804, 0.0448, 0.1919, -0.7711, 0.5602, 0.3026, -0.5435, 0.08015, 0.8356, 0.3112, 0.9147, -0.2578, -0.2249, -0.8461, 0.4832, 0.2078, 0.6898, -0.6935, -0.9804, 0.0448, 0.1919, -0.2249, -0.8461, 0.4832, -0.8662, 0.1877, 0.4632, 0.3112, 0.9147, -0.2578, -0.005784, -0.8128, 0.5825, 0.4261, -0.8676, 0.2564, 0.2032, -0.9653, -0.164, -0.7167, -0.06505, -0.6944, 0.3537, -0.6064, -0.7121, 0.4261, -0.8676, 0.2564, -0.9303, 0.237, 0.2798, 0.05998, 0.8792, -0.4727, 0.2032, -0.9653, -0.164, -0.7711, 0.5602, 0.3026, -0.8747, -0.0326, 0.4836])] * 3)])
me_room = bpy.data.meshes.new('Room')
me_room.from_pydata([(-992.0, -992.0, -998.0), (-1008.0, -992.0, -1000.0), (-1008.0, -1008.0, -998.0), (-1008.0, -1008.0, -1000.0), (-992.0, -1008.0, -1000.0), (-992.0, -992.0, -1000.0), (-996.0, -996.0, -998.0), (-1004.0, -996.0, -996.0), (-1004.0, -1004.0, -996.0), (-1004.0, -996.0, -998.0), (-996.0, -1004.0, -996.0), (-996.0, -996.0, -996.0), (-996.0, -1004.0, -1000.0), (-1004.0, -1004.0, -1000.0), (-1004.0, -996.0, -1000.0), (-996.0, -996.0, -1000.0), (-1008.0, -992.0, -998.0), (-1004.0, -1004.0, -998.0), (-996.0, -1004.0, -998.0), (-992.0, -1008.0, -998.0)], [], [(15, 5, 1, 14), (16, 1, 5, 0), (2, 19, 4, 3), (16, 2, 3, 1), (7, 11, 10, 8), (8, 10, 18, 17), (6, 18, 10, 11), (7, 9, 6, 11), (4, 12, 13, 3), (7, 8, 17, 9), (15, 14, 13, 12), (1, 3, 13, 14), (6, 9, 16, 0), (15, 12, 4, 5), (2, 17, 18, 19), (0, 5, 4, 19), (18, 6, 0, 19), (17, 2, 16, 9)])
me_room.polygons.foreach_set('material_index', [0, 4, 4, 4, 3, 5, 5, 5, 0, 5, 1, 0, 2, 0, 2, 4, 2, 2])
_uv = me_room.uv_layers.new(name='UVMap')
_uv.uv.foreach_set('vector', [2.0, 0.9998, 3.0, 2.0, -0.9996, 2.0, 0.0001996, 0.9998, -2.0, 0.0, -2.0, 1.0, 2.0, 1.0, 2.0, 0.0, -2.0, 0.0, 2.0, 0.0, 2.0, 1.0, -2.0, 1.0, 2.0, 0.0, -2.0, 0.0, -2.0, 1.0, 2.0, 1.0, 2.0, 0.0, 0.0, 0.0, 0.0, 2.0, 2.0, 2.0, 2.0, 0.0, 0.0, 0.0, 0.0, 1.0, 2.0, 1.0, 0.0, 1.0, 2.0, 1.0, 2.0, 0.0, 0.0, 0.0, -1.0, 0.0, -1.0, 1.0, 1.0, 1.0, 1.0, 0.0, 3.0, -2.0, 2.0, -0.9998, 0.0002003, -0.9998, -0.9996, -2.0, 1.0, 0.0, -1.0, 0.0, -1.0, 1.0, 1.0, 1.0, 1.0, 0.0, 0.0, 0.0, 0.0, 1.0, 1.0, 1.0, -0.9996, 2.0, -0.9996, -2.0, 0.0002003, -0.9998, 0.0001996, 0.9998, 2.0, -0.9998, 0.0002006, -0.9998, -0.9996, -2.0, 3.0, -2.0, 2.0, 0.9998, 2.0, -0.9998, 3.0, -2.0, 3.0, 2.0, -0.9996, 2.0, 0.0002004, 0.9998, 2.0, 0.9998, 3.0, 2.0, 2.0, 0.0, 2.0, 1.0, -2.0, 1.0, -2.0, 0.0, 2.0, 0.9998, 2.0, -0.9998, 3.0, -2.0, 3.0, 2.0, 0.0002004, 0.9998, -0.9996, 2.0, -0.9996, -2.0, 0.0002006, -0.9998])
me_room.materials.append(mat_carpet)
me_room.materials.append(mat_dancefloor)
me_room.materials.append(mat_ceiling)
me_room.materials.append(mat_danceceiling)
me_room.materials.append(mat_wall)
me_room.materials.append(mat_dancewall)
me_room.use_remesh_fix_poles = True
me_room.use_remesh_preserve_attributes = False
me_room.use_mirror_vertex_groups = False
me_room.update()
me_room.normals_split_custom_set([tuple(v) for v in zip(*[iter([0.0004322, 0.0002074, 1.0, -5.837e-05, 7.606e-05, 1.0, 4.6e-05, -0.0002352, 1.0, 0.0004001, -0.0002641, 1.0, -6.405e-05, -1.0, -0.000231, 0.0002095, -1.0, -0.0001165, 6.779e-05, -1.0, 6.78e-05, -8.858e-05, -1.0, 3.668e-05, 0.0001916, 1.0, -6.755e-06, 0.0001795, 1.0, -6.74e-05, -0.0001626, 1.0, -0.0001016, -2.573e-05, 1.0, 0.00019, 1.0, -0.000231, 6.405e-05, 1.0, 6.755e-06, -0.0001916, 1.0, 0.00019, -2.573e-05, 1.0, 0.0001165, 0.0002095, 0.00019, 2.573e-05, -1.0, 7.189e-05, -0.0001246, -1.0, -6.74e-05, -0.0001795, -1.0, 2.963e-05, 9.118e-05, -1.0, 9.118e-05, 1.0, -2.963e-05, 0.0001795, 1.0, -6.74e-05, -0.0002562, 1.0, -0.0001307, -0.0003023, 1.0, 0.0001457, -1.0, -0.0002374, -3.326e-05, -1.0, -0.0001307, 0.0002562, -1.0, 6.74e-05, 0.0001795, -1.0, 7.189e-05, -0.0001246, -2.573e-05, -1.0, -0.00019, 0.0002387, -1.0, -2.148e-05, 3.326e-05, -1.0, 0.0002374, -0.0001246, -1.0, 7.189e-05, -2.553e-05, 0.00019, 1.0, -5.821e-05, 0.0004758, 1.0, -0.000431, -0.0002098, 1.0, 0.0001894, -2.999e-05, 1.0, 1.0, -0.00019, 2.573e-05, 1.0, 2.963e-05, -9.118e-05, 1.0, 0.0001457, -0.0003023, 1.0, 2.148e-05, 0.0002387, -0.0004405, 0.0001891, 1.0, -0.0003089, -0.0003666, 1.0, 0.0004418, -0.0001862, 1.0, 0.0004726, -8.019e-05, 1.0, -0.0001338, -0.0001989, 1.0, 0.0001551, 0.0001127, 1.0, 0.0001564, 0.0004532, 1.0, -9.617e-05, 0.0004696, 1.0, -0.0002381, -2.774e-05, -1.0, -0.0001817, 0.0001564, -1.0, 0.0002279, 7.44e-05, -1.0, -3.083e-05, -9.079e-05, -1.0, -0.000159, -0.0004523, 1.0, -0.0002953, -0.0003776, 1.0, 0.0001163, 0.0001524, 1.0, -9.506e-05, 1.251e-05, 1.0, 0.000138, 0.0001332, -1.0, 0.0001993, 0.00027, -1.0, 0.0002658, -0.0001099, -1.0, -3.002e-05, -0.0001894, -1.0, -1.0, 3.668e-05, -8.858e-05, -1.0, -6.78e-05, -6.779e-05, -1.0, -0.0001016, 0.0001626, -1.0, 6.74e-05, 0.0001795, -0.0001102, 0.0002657, -1.0, 0.0001487, 0.000188, -1.0, 4.24e-05, -8.599e-05, -1.0, -0.0001551, -0.0001127, -1.0, 4.995e-05, -0.0003318, -1.0, 3.378e-06, 0.0001917, -1.0, 0.0002137, -0.0001085, -1.0, 1.791e-05, -0.000239, -1.0])] * 3)])
me_light1 = bpy.data.meshes.new('Light1')
me_light1.from_pydata([(-1.286, -1.286, -13.17), (1.819, 4.824e-06, -13.17), (1.907e-06, -6.012e-07, -0.06001), (-7.153e-07, -1.819, -13.17), (-1.819, 4.839e-06, -13.17), (-1.286, 1.286, -13.17), (1.286, -1.286, -13.17), (-7.153e-07, 1.819, -13.17), (1.286, 1.286, -13.17), (-7.153e-07, -1.925, -13.17), (1.925, 4.824e-06, -13.17), (1.361, 1.361, -13.17), (-1.925, 4.786e-06, -13.17), (-1.361, -1.361, -13.17), (1.907e-06, -6.012e-07, 0.03999), (-7.153e-07, 1.925, -13.17), (-1.361, 1.361, -13.17), (1.361, -1.361, -13.17), (-0.05001, 0.08658, 0.11), (-0.1, -6.126e-07, 0.11), (0.04229, -5.8e-07, -0.06028), (0.1, -6.126e-07, 0.11), (-0.02115, -0.03658, -0.06028), (0.02116, -0.03658, -0.06028), (0.05002, -0.08658, 0.11), (0.02116, 0.03658, -0.06028), (-0.05001, -0.08658, 0.11), (0.05002, 0.08658, 0.11), (-0.02115, 0.03658, -0.06028), (-0.04228, -5.8e-07, -0.06028), (-0.05001, -0.08658, -0.08998), (0.05002, -0.08658, -0.08998), (0.1, -5.8e-07, -0.08998), (0.05002, 0.08658, -0.08998), (-0.05001, 0.08658, -0.08998), (-0.1, -5.8e-07, -0.08998)], [], [(2, 0, 4), (2, 8, 1), (2, 6, 3), (2, 5, 7), (2, 3, 0), (2, 4, 5), (2, 1, 6), (2, 7, 8), (13, 9, 14), (14, 10, 11), (14, 12, 13), (14, 17, 10), (14, 15, 16), (17, 14, 9), (16, 12, 14), (15, 14, 11), (0, 13, 12, 4), (4, 12, 16, 5), (3, 9, 13, 0), (3, 6, 17, 9), (1, 10, 17, 6), (8, 11, 10, 1), (8, 7, 15, 11), (5, 16, 15, 7), (30, 26, 19, 35), (21, 24, 31, 32), (32, 33, 27, 21), (18, 27, 33, 34), (24, 26, 30, 31), (19, 26, 24, 21, 27, 18), (22, 29, 28, 25, 20, 23), (34, 35, 19, 18), (22, 23, 31, 30), (20, 25, 33, 32), (25, 28, 34, 33), (23, 20, 32, 31), (29, 22, 30, 35), (28, 29, 35, 34)])
me_light1.polygons.foreach_set('use_smooth', [0, 0, 0, 0, 0, 0, 0, 0, 0, 0, 0, 0, 0, 0, 0, 0, 0, 0, 0, 0, 0, 0, 0, 0, 1, 1, 1, 1, 1, 1, 1, 1, 1, 1, 1, 1, 1, 1])
me_light1.polygons.foreach_set('material_index', [0, 0, 0, 0, 0, 0, 0, 0, 0, 0, 0, 0, 0, 0, 0, 0, 0, 0, 0, 0, 0, 0, 0, 0, 2, 2, 2, 2, 2, 2, 4, 2, 2, 2, 2, 2, 2, 2])
_k = set([(18, 19), (18, 27), (19, 26), (20, 23), (20, 25), (21, 24), (21, 27), (22, 23), (22, 29), (24, 26), (25, 28), (28, 29), (30, 31), (30, 35), (31, 32), (32, 33), (33, 34), (34, 35)])
me_light1.attributes.new('sharp_edge', 'BOOLEAN', 'EDGE').data.foreach_set('value', [ (min(e.vertices), max(e.vertices)) in _k for e in me_light1.edges])
_uv = me_light1.uv_layers.new(name='UVMap')
_uv.uv.foreach_set('vector', [0.5, 0.5, 0.2929, 0.0001071, 0.7071, 9.998e-05, 0.5, 0.5, 0.7071, 0.9999, 0.2929, 0.9999, 0.5, 0.5, 0.0001034, 0.7071, 9.998e-05, 0.2929, 0.5, 0.5, 0.9999, 0.2929, 0.9999, 0.7071, 0.5, 0.5, 9.998e-05, 0.2929, 0.2929, 0.0001071, 0.5, 0.5, 0.7071, 9.998e-05, 0.9999, 0.2929, 0.5, 0.5, 0.2929, 0.9999, 0.0001034, 0.7071, 0.5, 0.5, 0.9999, 0.7071, 0.7071, 0.9999, 0.7071, 0.0001004, 0.9999, 0.2929, 0.5, 0.5, 0.5, 0.5, 0.7071, 0.9999, 0.2929, 0.9999, 0.5, 0.5, 0.2929, 9.998e-05, 0.7071, 0.0001004, 0.5, 0.5, 0.9999, 0.7071, 0.7071, 0.9999, 0.5, 0.5, 0.0001006, 0.7071, 9.998e-05, 0.2929, 0.9999, 0.7071, 0.5, 0.5, 0.9999, 0.2929, 9.998e-05, 0.2929, 0.2929, 9.998e-05, 0.5, 0.5, 0.0001006, 0.7071, 0.5, 0.5, 0.2929, 0.9999, 0.2929, 0.0001071, 0.7071, 0.0001004, 0.2929, 9.998e-05, 0.7071, 9.998e-05, 0.7071, 9.998e-05, 0.2929, 9.998e-05, 9.998e-05, 0.2929, 0.9999, 0.2929, 9.998e-05, 0.2929, 0.9999, 0.2929, 0.7071, 0.0001004, 0.2929, 0.0001071, 9.998e-05, 0.2929, 0.0001034, 0.7071, 0.9999, 0.7071, 0.9999, 0.2929, 0.2929, 0.9999, 0.7071, 0.9999, 0.9999, 0.7071, 0.0001034, 0.7071, 0.7071, 0.9999, 0.2929, 0.9999, 0.7071, 0.9999, 0.2929, 0.9999, 0.7071, 0.9999, 0.9999, 0.7071, 0.0001006, 0.7071, 0.2929, 0.9999, 0.9999, 0.2929, 9.998e-05, 0.2929, 0.0001006, 0.7071, 0.9999, 0.7071, 0.0, 0.0, 0.0, 0.0, 0.0, 0.0, 0.0, 0.0, 0.0, 0.0, 0.0, 0.0, 0.0, 0.0, 0.0, 0.0, 0.0, 0.0, 0.0, 0.0, 0.0, 0.0, 0.0, 0.0, 0.0, 0.0, 0.0, 0.0, 0.0, 0.0, 0.0, 0.0, 0.0, 0.0, 0.0, 0.0, 0.0, 0.0, 0.0, 0.0, 0.0, 0.0, 0.0, 0.0, 0.0, 0.0, 0.0, 0.0, 0.0, 0.0, 0.0, 0.0, 0.0, 0.0, 0.0, 0.0, 0.0, 0.0, 0.0, 0.0, 0.0, 0.0, 0.0, 0.0, 0.0, 0.0, 0.0, 0.0, 0.0, 0.0, 0.0, 0.0, 0.0, 0.0, 0.0, 0.0, 0.0, 0.0, 0.0, 0.0, 0.0, 0.0, 0.0, 0.0, 0.0, 0.0, 0.0, 0.0, 0.0, 0.0, 0.0, 0.0, 0.0, 0.0, 0.0, 0.0, 0.0, 0.0, 0.0, 0.0, 0.0, 0.0, 0.0, 0.0, 0.0, 0.0, 0.0, 0.0, 0.0, 0.0, 0.0, 0.0, 0.0, 0.0, 0.0, 0.0, 0.0, 0.0, 0.0, 0.0])
me_light1.materials.append(mat_lightbeam)
me_light1.materials.append(mat_mirrorball)
me_light1.materials.append(mat_lightcasing)
me_light1.materials.append(mat_lightbase)
me_light1.materials.append(mat_red)
me_light1.use_remesh_fix_poles = True
me_light1.use_remesh_preserve_attributes = False
me_light1.use_mirror_vertex_groups = False
me_light1.update()
me_light1.normals_split_custom_set([tuple(v) for v in zip(*[iter([0.001282, 0.0004446, 1.0, 0.9931, 0.09891, 0.06243, -0.9839, -0.1094, -0.1415, -0.001281, -0.0004454, 1.0, -0.9932, -0.09886, 0.06129, 0.9839, 0.1095, -0.1411, -0.0004448, 0.001281, 1.0, -0.04313, 0.9827, -0.1801, -0.04935, 0.9793, 0.1963, 0.0004452, -0.001282, 1.0, 0.04141, -0.9827, -0.1803, 0.04897, -0.9792, 0.1969, 0.0005933, 0.00122, 1.0, 0.04954, 0.9793, 0.1965, 0.4974, 0.7619, -0.415, 0.001221, -0.0005932, 1.0, -0.9839, 0.1095, -0.1415, 0.8517, -0.2672, -0.4508, -0.00122, 0.0005924, 1.0, 0.9838, -0.1099, -0.1415, -0.8523, 0.2678, -0.4493, -0.0005928, -0.001221, 1.0, -0.04886, -0.9792, 0.1968, -0.4964, -0.7625, -0.415, -0.5201, -0.7539, 0.4013, -0.04328, -0.9797, -0.1957, -0.0001487, -0.0003119, -1.0, 0.0003241, 0.00012, -1.0, -0.7096, -0.5923, -0.3816, 0.9894, 0.1216, -0.07882, -0.0003244, -0.0001194, -1.0, 0.7097, 0.5921, -0.3818, -0.9895, -0.1206, -0.07969, 0.0003122, -0.0001481, -1.0, 0.9894, -0.1217, -0.07879, -0.7097, 0.592, -0.382, -0.0001197, 0.0003247, -1.0, -0.04319, 0.9796, -0.1961, -0.5199, 0.7545, 0.4005, 0.5197, -0.7548, 0.4003, 0.0001196, -0.0003238, -1.0, 0.04334, -0.9797, -0.1957, -0.9894, 0.1215, -0.07917, 0.7097, -0.5921, -0.3817, -0.0003125, 0.0001489, -1.0, 0.04286, 0.9797, -0.1958, 0.0001481, 0.0003128, -1.0, 0.5196, 0.7547, 0.4004, 0.09198, 0.3294, -0.9397, 0.3346, -0.04817, -0.9411, -0.3153, 0.2107, 0.9253, 0.2109, 0.3156, 0.9252, 0.2108, -0.3156, 0.9252, -0.3153, -0.2107, 0.9253, 0.3337, 0.0482, -0.9415, 0.201, 0.2784, -0.9392, -0.3773, -0.2519, -0.8912, 0.2561, -0.3834, -0.8874, 0.08356, -0.3276, -0.9411, -0.3395, -0.04107, -0.9397, 0.3771, -0.2522, -0.8912, -0.1794, 0.2908, -0.9398, -0.08321, -0.3263, -0.9416, -0.2562, -0.3833, -0.8874, -0.2105, 0.3156, 0.9253, 0.3152, 0.211, 0.9253, -0.3333, -0.04799, -0.9416, -0.2, -0.2771, -0.9398, -0.09271, -0.3286, -0.9399, -0.3334, 0.04789, -0.9416, 0.3156, -0.2105, 0.9253, -0.211, -0.3152, 0.9253, 0.3391, 0.04011, -0.9399, 0.3776, 0.2525, -0.8909, -0.2561, 0.3838, -0.8872, -0.08336, 0.3264, -0.9416, 0.1803, -0.2922, -0.9392, 0.08316, 0.3267, -0.9415, 0.2565, 0.3835, -0.8872, -0.3778, 0.2523, -0.8909, -0.355, -0.9344, 0.02892, -0.9108, -0.2171, 0.3512, 0.9791, -0.2004, -0.03627, 0.9996, -0.01019, 0.02459, -0.9978, -0.06453, -0.0177, 0.4911, -0.8711, 0.003276, 0.8058, -0.5776, -0.1304, -0.9997, 0.01974, -0.01684, -0.9997, 0.01974, -0.01684, 0.7432, 0.6657, -0.068, 0.5196, 0.8251, -0.2219, -0.9978, -0.06453, -0.0177, 0.5238, 0.8519, 1.19e-07, 0.5196, 0.8251, -0.2219, 0.7432, 0.6657, -0.068, -0.9129, -0.2133, -0.3481, 0.4911, -0.8711, 0.003276, -0.9108, -0.2171, 0.3512, -0.355, -0.9344, 0.02892, 0.8058, -0.5776, -0.1304, 0.2732, 0.3645, -0.8902, 0.1655, -0.7914, 0.5884, 0.00702, 0.005099, 1.0, -0.2055, 0.2429, -0.948, -0.1649, -0.1781, 0.9701, -0.3853, -0.6671, 0.6376, -0.05231, 0.1222, -0.9911, 0.2671, 0.07157, 0.961, 0.2695, 0.9477, -0.1706, -0.1272, 0.3182, -0.9395, 0.1119, -0.2521, 0.9612, -0.1443, -0.438, -0.8873, -0.9129, -0.2133, -0.3481, 0.9996, -0.01019, 0.02459, 0.9791, -0.2004, -0.03627, 0.5238, 0.8519, 1.19e-07, 0.3407, 0.3572, -0.8697, 0.2244, 0.559, -0.7982, -0.3843, -0.06726, -0.9207, 0.1713, 0.4951, -0.8518, 0.1437, 0.2164, 0.9657, 0.1166, -0.4916, -0.863, -0.3704, -0.06825, -0.9264, 0.5688, -0.3442, 0.747, 0.1166, -0.4916, -0.863, -0.8272, -0.5515, -0.1081, 0.3726, 0.83, -0.4151, -0.3704, -0.06825, -0.9264, 0.2244, 0.559, -0.7982, 0.1437, 0.2164, 0.9657, 0.5688, -0.3442, 0.747, -0.3843, -0.06726, -0.9207, -0.719, -0.187, 0.6694, 0.3407, 0.3572, -0.8697, 0.1713, 0.4951, -0.8518, -0.09575, 0.1034, 0.99, -0.8272, -0.5515, -0.1081, -0.719, -0.187, 0.6694, -0.09575, 0.1034, 0.99, 0.3726, 0.83, -0.4151])] * 3)])
me_light2 = bpy.data.meshes.new('Light2')
me_light2.from_pydata([(-1.286, -1.286, -13.17), (1.819, 2.19e-06, -13.17), (1.907e-06, -6.012e-07, -0.06001), (-7.187e-07, -1.819, -13.17), (-1.819, 2.205e-06, -13.17), (-1.286, 1.286, -13.17), (1.286, -1.286, -13.17), (-7.187e-07, 1.819, -13.17), (1.286, 1.286, -13.17), (-7.187e-07, -1.925, -13.17), (1.925, 2.19e-06, -13.17), (1.361, 1.361, -13.17), (-1.925, 2.151e-06, -13.17), (-1.361, -1.361, -13.17), (1.907e-06, -6.012e-07, 0.03999), (-7.187e-07, 1.925, -13.17), (-1.361, 1.361, -13.17), (1.361, -1.361, -13.17), (-0.05003, 0.08661, 0.11), (-0.09999, -2.503e-06, 0.11), (0.04226, -2.503e-06, -0.06028), (0.05003, 0.08661, 0.11), (0.02115, -0.03661, -0.06028), (0.05003, -0.08661, 0.11), (-0.05003, -0.08661, 0.11), (-0.02115, 0.03661, -0.06028), (-0.02115, -0.03661, -0.06028), (-0.04226, -2.503e-06, -0.06028), (0.02115, 0.03661, -0.06028), (0.09999, -2.503e-06, 0.11), (0.09999, -2.503e-06, -0.08998), (0.05003, -0.08661, -0.08998), (-0.05003, -0.08661, -0.08998), (-0.09999, -2.503e-06, -0.08998), (0.05003, 0.08661, -0.08998), (-0.05003, 0.08661, -0.08998)], [], [(2, 0, 4), (2, 8, 1), (2, 6, 3), (2, 5, 7), (2, 3, 0), (2, 4, 5), (2, 1, 6), (2, 7, 8), (13, 9, 14), (14, 10, 11), (14, 12, 13), (14, 17, 10), (14, 15, 16), (17, 14, 9), (16, 12, 14), (15, 14, 11), (0, 13, 12, 4), (4, 12, 16, 5), (3, 9, 13, 0), (3, 6, 17, 9), (1, 10, 17, 6), (8, 11, 10, 1), (8, 7, 15, 11), (5, 16, 15, 7), (30, 34, 21, 29), (29, 23, 31, 30), (32, 24, 19, 33), (23, 24, 32, 31), (18, 21, 34, 35), (19, 24, 23, 29, 21, 18), (35, 33, 19, 18), (22, 26, 27, 25, 28, 20), (22, 20, 30, 31), (27, 26, 32, 33), (26, 22, 31, 32), (20, 28, 34, 30), (28, 25, 35, 34), (25, 27, 33, 35)])
me_light2.polygons.foreach_set('use_smooth', [0, 0, 0, 0, 0, 0, 0, 0, 0, 0, 0, 0, 0, 0, 0, 0, 0, 0, 0, 0, 0, 0, 0, 0, 1, 1, 1, 1, 1, 1, 1, 1, 1, 1, 1, 1, 1, 1])
me_light2.polygons.foreach_set('material_index', [0, 0, 0, 0, 0, 0, 0, 0, 0, 0, 0, 0, 0, 0, 0, 0, 0, 0, 0, 0, 0, 0, 0, 0, 2, 2, 2, 2, 2, 2, 2, 4, 2, 2, 2, 2, 2, 2])
_k = set([(18, 19), (18, 21), (19, 24), (20, 22), (20, 28), (21, 29), (22, 26), (23, 24), (23, 29), (25, 27), (25, 28), (26, 27), (30, 31), (30, 34), (31, 32), (32, 33), (33, 35), (34, 35)])
me_light2.attributes.new('sharp_edge', 'BOOLEAN', 'EDGE').data.foreach_set('value', [ (min(e.vertices), max(e.vertices)) in _k for e in me_light2.edges])
_uv = me_light2.uv_layers.new(name='UVMap')
_uv.uv.foreach_set('vector', [0.5, 0.5, 0.2929, 0.0001071, 0.7071, 9.998e-05, 0.5, 0.5, 0.7071, 0.9999, 0.2929, 0.9999, 0.5, 0.5, 0.0001034, 0.7071, 9.998e-05, 0.2929, 0.5, 0.5, 0.9999, 0.2929, 0.9999, 0.7071, 0.5, 0.5, 9.998e-05, 0.2929, 0.2929, 0.0001071, 0.5, 0.5, 0.7071, 9.998e-05, 0.9999, 0.2929, 0.5, 0.5, 0.2929, 0.9999, 0.0001034, 0.7071, 0.5, 0.5, 0.9999, 0.7071, 0.7071, 0.9999, 0.7071, 0.0001004, 0.9999, 0.2929, 0.5, 0.5, 0.5, 0.5, 0.7071, 0.9999, 0.2929, 0.9999, 0.5, 0.5, 0.2929, 9.998e-05, 0.7071, 0.0001004, 0.5, 0.5, 0.9999, 0.7071, 0.7071, 0.9999, 0.5, 0.5, 0.0001006, 0.7071, 9.998e-05, 0.2929, 0.9999, 0.7071, 0.5, 0.5, 0.9999, 0.2929, 9.998e-05, 0.2929, 0.2929, 9.998e-05, 0.5, 0.5, 0.0001006, 0.7071, 0.5, 0.5, 0.2929, 0.9999, 0.2929, 0.0001071, 0.7071, 0.0001004, 0.2929, 9.998e-05, 0.7071, 9.998e-05, 0.7071, 9.998e-05, 0.2929, 9.998e-05, 9.998e-05, 0.2929, 0.9999, 0.2929, 9.998e-05, 0.2929, 0.9999, 0.2929, 0.7071, 0.0001004, 0.2929, 0.0001071, 9.998e-05, 0.2929, 0.0001034, 0.7071, 0.9999, 0.7071, 0.9999, 0.2929, 0.2929, 0.9999, 0.7071, 0.9999, 0.9999, 0.7071, 0.0001034, 0.7071, 0.7071, 0.9999, 0.2929, 0.9999, 0.7071, 0.9999, 0.2929, 0.9999, 0.7071, 0.9999, 0.9999, 0.7071, 0.0001006, 0.7071, 0.2929, 0.9999, 0.9999, 0.2929, 9.998e-05, 0.2929, 0.0001006, 0.7071, 0.9999, 0.7071, 0.0, 0.0, 0.0, 0.0, 0.0, 0.0, 0.0, 0.0, 0.0, 0.0, 0.0, 0.0, 0.0, 0.0, 0.0, 0.0, 0.0, 0.0, 0.0, 0.0, 0.0, 0.0, 0.0, 0.0, 0.0, 0.0, 0.0, 0.0, 0.0, 0.0, 0.0, 0.0, 0.0, 0.0, 0.0, 0.0, 0.0, 0.0, 0.0, 0.0, 0.0, 0.0, 0.0, 0.0, 0.0, 0.0, 0.0, 0.0, 0.0, 0.0, 0.0, 0.0, 0.0, 0.0, 0.0, 0.0, 0.0, 0.0, 0.0, 0.0, 0.0, 0.0, 0.0, 0.0, 0.0, 0.0, 0.0, 0.0, 0.0, 0.0, 0.0, 0.0, 0.0, 0.0, 0.0, 0.0, 0.0, 0.0, 0.0, 0.0, 0.0, 0.0, 0.0, 0.0, 0.0, 0.0, 0.0, 0.0, 0.0, 0.0, 0.0, 0.0, 0.0, 0.0, 0.0, 0.0, 0.0, 0.0, 0.0, 0.0, 0.0, 0.0, 0.0, 0.0, 0.0, 0.0, 0.0, 0.0, 0.0, 0.0, 0.0, 0.0, 0.0, 0.0, 0.0, 0.0, 0.0, 0.0, 0.0, 0.0])
me_light2.materials.append(mat_lightbeam)
me_light2.materials.append(mat_mirrorball)
me_light2.materials.append(mat_lightcasing)
me_light2.materials.append(mat_lightbase)
me_light2.materials.append(mat_red)
me_light2.use_remesh_fix_poles = True
me_light2.use_remesh_preserve_attributes = False
me_light2.use_mirror_vertex_groups = False
me_light2.update()
me_light2.normals_split_custom_set([tuple(v) for v in zip(*[iter([0.001282, 0.000445, 1.0, 0.9931, 0.09891, 0.06243, -0.9839, -0.1094, -0.1415, -0.001281, -0.0004454, 1.0, -0.9932, -0.09886, 0.06129, 0.9839, 0.1095, -0.1411, -0.0004448, 0.001281, 1.0, -0.04313, 0.9827, -0.1801, -0.04935, 0.9793, 0.1963, 0.000445, -0.001282, 1.0, 0.04141, -0.9827, -0.1803, 0.04897, -0.9792, 0.1969, 0.0005931, 0.00122, 1.0, 0.04954, 0.9793, 0.1965, 0.4974, 0.7619, -0.415, 0.001221, -0.0005932, 1.0, -0.9839, 0.1095, -0.1415, 0.8517, -0.2672, -0.4508, -0.00122, 0.0005928, 1.0, 0.9838, -0.1099, -0.1415, -0.8523, 0.2678, -0.4493, -0.0005928, -0.001221, 1.0, -0.04886, -0.9792, 0.1968, -0.4964, -0.7625, -0.415, -0.5201, -0.7539, 0.4013, -0.04328, -0.9797, -0.1957, -0.0001487, -0.0003121, -1.0, 0.0003241, 0.0001197, -1.0, -0.7096, -0.5923, -0.3816, 0.9894, 0.1216, -0.07882, -0.0003244, -0.0001196, -1.0, 0.7097, 0.5921, -0.3818, -0.9895, -0.1206, -0.07969, 0.0003122, -0.0001483, -1.0, 0.9894, -0.1217, -0.07879, -0.7097, 0.592, -0.382, -0.00012, 0.0003244, -1.0, -0.04319, 0.9796, -0.1961, -0.5199, 0.7545, 0.4005, 0.5197, -0.7548, 0.4003, 0.0001194, -0.0003241, -1.0, 0.04334, -0.9797, -0.1957, -0.9894, 0.1215, -0.07917, 0.7097, -0.5921, -0.3817, -0.0003126, 0.0001485, -1.0, 0.04286, 0.9797, -0.1958, 0.000148, 0.0003127, -1.0, 0.5196, 0.7547, 0.4004, 0.09199, 0.3294, -0.9397, 0.3346, -0.04817, -0.9411, -0.3153, 0.2107, 0.9253, 0.2109, 0.3156, 0.9252, 0.2109, -0.3156, 0.9252, -0.3153, -0.2107, 0.9253, 0.3337, 0.0482, -0.9415, 0.201, 0.2784, -0.9392, -0.3773, -0.2519, -0.8912, 0.2561, -0.3834, -0.8874, 0.08356, -0.3276, -0.9411, -0.3395, -0.04107, -0.9397, 0.3771, -0.2522, -0.8912, -0.1794, 0.2908, -0.9398, -0.08321, -0.3263, -0.9416, -0.2562, -0.3833, -0.8874, -0.2105, 0.3156, 0.9253, 0.3152, 0.211, 0.9253, -0.3333, -0.04799, -0.9416, -0.2, -0.2771, -0.9398, -0.09271, -0.3286, -0.9399, -0.3334, 0.04789, -0.9416, 0.3156, -0.2105, 0.9253, -0.211, -0.3152, 0.9253, 0.3391, 0.04011, -0.9399, 0.3776, 0.2525, -0.8909, -0.2561, 0.3838, -0.8872, -0.08336, 0.3264, -0.9416, 0.1803, -0.2922, -0.9392, 0.08316, 0.3267, -0.9415, 0.2565, 0.3835, -0.8872, -0.3777, 0.2523, -0.8909, -0.9997, 0.01998, -0.01704, 0.743, 0.6658, -0.06776, 0.6198, 0.7295, -0.2893, -0.9978, -0.06457, -0.01772, -0.9978, -0.06457, -0.01772, 0.4913, -0.871, 0.003314, 0.8058, -0.5777, -0.13, -0.9997, 0.01998, -0.01704, -0.3551, -0.9344, 0.02891, -0.7131, -0.2323, 0.6614, 0.9822, -0.02619, -0.1859, 0.9996, -0.01025, 0.02475, 0.4913, -0.871, 0.003314, -0.7131, -0.2323, 0.6614, -0.3551, -0.9344, 0.02891, 0.8058, -0.5777, -0.13, 0.5238, 0.8519, 9.256e-07, 0.6198, 0.7295, -0.2893, 0.743, 0.6658, -0.06776, -0.9131, -0.2132, -0.3475, 0.4376, 0.04096, -0.8982, -0.07976, -0.8674, 0.4912, 0.007095, 0.005159, 1.0, -0.2052, 0.2427, -0.9481, -0.3424, -0.118, 0.9321, -0.3849, -0.6674, 0.6375, -0.9131, -0.2132, -0.3475, 0.9996, -0.01025, 0.02475, 0.9822, -0.02619, -0.1859, 0.5238, 0.8519, 9.256e-07, -0.1441, -0.4377, -0.8875, -0.05232, 0.1224, -0.9911, 0.267, 0.07156, 0.961, 0.2694, 0.9477, -0.1711, -0.1269, 0.3177, -0.9397, 0.112, -0.2521, 0.9612, 0.224, 0.5585, -0.7987, 0.144, 0.2165, 0.9656, 0.569, -0.3441, 0.7469, -0.3843, -0.06699, -0.9208, -0.719, -0.1867, 0.6694, 0.3409, 0.357, -0.8696, 0.1714, 0.4951, -0.8518, -0.09614, 0.1034, 0.99, 0.3409, 0.357, -0.8696, 0.224, 0.5585, -0.7987, -0.3843, -0.06699, -0.9208, 0.1714, 0.4951, -0.8518, 0.144, 0.2165, 0.9656, 0.116, -0.4913, -0.8633, -0.3702, -0.06863, -0.9264, 0.569, -0.3441, 0.7469, 0.116, -0.4913, -0.8633, -0.8273, -0.5511, -0.1089, 0.3725, 0.8299, -0.4154, -0.3702, -0.06863, -0.9264, -0.8273, -0.5511, -0.1089, -0.719, -0.1867, 0.6694, -0.09614, 0.1034, 0.99, 0.3725, 0.8299, -0.4154])] * 3)])
me_light4 = bpy.data.meshes.new('Light4')
me_light4.from_pydata([(-1.286, -1.286, -13.17), (1.819, 2.217e-06, -13.17), (1.907e-06, -6.012e-07, -0.06001), (-7.187e-07, -1.819, -13.17), (-1.819, 2.233e-06, -13.17), (-1.286, 1.286, -13.17), (1.286, -1.286, -13.17), (-7.187e-07, 1.819, -13.17), (1.286, 1.286, -13.17), (-7.187e-07, -1.925, -13.17), (1.925, 2.217e-06, -13.17), (1.361, 1.361, -13.17), (-1.925, 2.179e-06, -13.17), (-1.361, -1.361, -13.17), (1.907e-06, -6.012e-07, 0.03999), (-7.187e-07, 1.925, -13.17), (-1.361, 1.361, -13.17), (1.361, -1.361, -13.17), (-0.05001, 0.08658, 0.11), (-0.04229, 1.311e-06, -0.06028), (0.02115, -0.03658, -0.06028), (-0.05001, -0.08658, 0.11), (0.05001, 0.08658, 0.11), (0.05001, -0.08658, 0.11), (-0.02115, 0.03658, -0.06028), (0.04229, 1.311e-06, -0.06028), (-0.02115, -0.03658, -0.06028), (0.02115, 0.03658, -0.06028), (-0.1, 1.311e-06, 0.11), (0.1, 1.311e-06, 0.11), (0.05001, -0.08658, -0.08999), (0.1, 1.311e-06, -0.08999), (-0.05001, -0.08658, -0.08999), (0.05001, 0.08658, -0.08999), (-0.05001, 0.08658, -0.08999), (-0.1, 1.311e-06, -0.08999)], [], [(2, 0, 4), (2, 8, 1), (2, 6, 3), (2, 5, 7), (2, 3, 0), (2, 4, 5), (2, 1, 6), (2, 7, 8), (13, 9, 14), (14, 10, 11), (14, 12, 13), (14, 17, 10), (14, 15, 16), (17, 14, 9), (16, 12, 14), (15, 14, 11), (0, 13, 12, 4), (4, 12, 16, 5), (3, 9, 13, 0), (3, 6, 17, 9), (1, 10, 17, 6), (8, 11, 10, 1), (8, 7, 15, 11), (5, 16, 15, 7), (32, 21, 28, 35), (31, 33, 22, 29), (23, 21, 32, 30), (34, 35, 28, 18), (18, 22, 33, 34), (29, 23, 30, 31), (20, 26, 19, 24, 27, 25), (23, 29, 22, 18, 28, 21), (20, 25, 31, 30), (26, 20, 30, 32), (25, 27, 33, 31), (27, 24, 34, 33), (19, 26, 32, 35), (24, 19, 35, 34)])
me_light4.polygons.foreach_set('use_smooth', [0, 0, 0, 0, 0, 0, 0, 0, 0, 0, 0, 0, 0, 0, 0, 0, 0, 0, 0, 0, 0, 0, 0, 0, 1, 1, 1, 1, 1, 1, 1, 1, 1, 1, 1, 1, 1, 1])
me_light4.polygons.foreach_set('material_index', [0, 0, 0, 0, 0, 0, 0, 0, 0, 0, 0, 0, 0, 0, 0, 0, 0, 0, 0, 0, 0, 0, 0, 0, 2, 2, 2, 2, 2, 2, 4, 2, 2, 2, 2, 2, 2, 2])
_k = set([(18, 22), (18, 28), (19, 24), (19, 26), (20, 25), (20, 26), (21, 23), (21, 28), (22, 29), (23, 29), (24, 27), (25, 27), (30, 31), (30, 32), (31, 33), (32, 35), (33, 34), (34, 35)])
me_light4.attributes.new('sharp_edge', 'BOOLEAN', 'EDGE').data.foreach_set('value', [ (min(e.vertices), max(e.vertices)) in _k for e in me_light4.edges])
_uv = me_light4.uv_layers.new(name='UVMap')
_uv.uv.foreach_set('vector', [0.5, 0.5, 0.2929, 0.0001071, 0.7071, 9.998e-05, 0.5, 0.5, 0.7071, 0.9999, 0.2929, 0.9999, 0.5, 0.5, 0.0001034, 0.7071, 9.998e-05, 0.2929, 0.5, 0.5, 0.9999, 0.2929, 0.9999, 0.7071, 0.5, 0.5, 9.998e-05, 0.2929, 0.2929, 0.0001071, 0.5, 0.5, 0.7071, 9.998e-05, 0.9999, 0.2929, 0.5, 0.5, 0.2929, 0.9999, 0.0001034, 0.7071, 0.5, 0.5, 0.9999, 0.7071, 0.7071, 0.9999, 0.7071, 0.0001004, 0.9999, 0.2929, 0.5, 0.5, 0.5, 0.5, 0.7071, 0.9999, 0.2929, 0.9999, 0.5, 0.5, 0.2929, 9.998e-05, 0.7071, 0.0001004, 0.5, 0.5, 0.9999, 0.7071, 0.7071, 0.9999, 0.5, 0.5, 0.0001006, 0.7071, 9.998e-05, 0.2929, 0.9999, 0.7071, 0.5, 0.5, 0.9999, 0.2929, 9.998e-05, 0.2929, 0.2929, 9.998e-05, 0.5, 0.5, 0.0001006, 0.7071, 0.5, 0.5, 0.2929, 0.9999, 0.2929, 0.0001071, 0.7071, 0.0001004, 0.2929, 9.998e-05, 0.7071, 9.998e-05, 0.7071, 9.998e-05, 0.2929, 9.998e-05, 9.998e-05, 0.2929, 0.9999, 0.2929, 9.998e-05, 0.2929, 0.9999, 0.2929, 0.7071, 0.0001004, 0.2929, 0.0001071, 9.998e-05, 0.2929, 0.0001034, 0.7071, 0.9999, 0.7071, 0.9999, 0.2929, 0.2929, 0.9999, 0.7071, 0.9999, 0.9999, 0.7071, 0.0001034, 0.7071, 0.7071, 0.9999, 0.2929, 0.9999, 0.7071, 0.9999, 0.2929, 0.9999, 0.7071, 0.9999, 0.9999, 0.7071, 0.0001006, 0.7071, 0.2929, 0.9999, 0.9999, 0.2929, 9.998e-05, 0.2929, 0.0001006, 0.7071, 0.9999, 0.7071, 0.0, 0.0, 0.0, 0.0, 0.0, 0.0, 0.0, 0.0, 0.0, 0.0, 0.0, 0.0, 0.0, 0.0, 0.0, 0.0, 0.0, 0.0, 0.0, 0.0, 0.0, 0.0, 0.0, 0.0, 0.0, 0.0, 0.0, 0.0, 0.0, 0.0, 0.0, 0.0, 0.0, 0.0, 0.0, 0.0, 0.0, 0.0, 0.0, 0.0, 0.0, 0.0, 0.0, 0.0, 0.0, 0.0, 0.0, 0.0, 0.0, 0.0, 0.0, 0.0, 0.0, 0.0, 0.0, 0.0, 0.0, 0.0, 0.0, 0.0, 0.0, 0.0, 0.0, 0.0, 0.0, 0.0, 0.0, 0.0, 0.0, 0.0, 0.0, 0.0, 0.0, 0.0, 0.0, 0.0, 0.0, 0.0, 0.0, 0.0, 0.0, 0.0, 0.0, 0.0, 0.0, 0.0, 0.0, 0.0, 0.0, 0.0, 0.0, 0.0, 0.0, 0.0, 0.0, 0.0, 0.0, 0.0, 0.0, 0.0, 0.0, 0.0, 0.0, 0.0, 0.0, 0.0, 0.0, 0.0, 0.0, 0.0, 0.0, 0.0, 0.0, 0.0, 0.0, 0.0, 0.0, 0.0, 0.0, 0.0])
me_light4.materials.append(mat_lightbeam)
me_light4.materials.append(mat_mirrorball)
me_light4.materials.append(mat_lightcasing)
me_light4.materials.append(mat_lightbase)
me_light4.materials.append(mat_red)
me_light4.use_remesh_fix_poles = True
me_light4.use_remesh_preserve_attributes = False
me_light4.use_mirror_vertex_groups = False
me_light4.update()
me_light4.normals_split_custom_set([tuple(v) for v in zip(*[iter([0.001282, 0.000445, 1.0, 0.9931, 0.09891, 0.06243, -0.9839, -0.1094, -0.1415, -0.001281, -0.0004454, 1.0, -0.9932, -0.09886, 0.06129, 0.9839, 0.1095, -0.1411, -0.0004448, 0.001281, 1.0, -0.04313, 0.9827, -0.1801, -0.04935, 0.9793, 0.1963, 0.000445, -0.001282, 1.0, 0.04141, -0.9827, -0.1803, 0.04897, -0.9792, 0.1969, 0.0005931, 0.00122, 1.0, 0.04954, 0.9793, 0.1965, 0.4974, 0.7619, -0.415, 0.001221, -0.0005932, 1.0, -0.9839, 0.1095, -0.1415, 0.8517, -0.2672, -0.4508, -0.00122, 0.0005928, 1.0, 0.9838, -0.1099, -0.1415, -0.8523, 0.2678, -0.4493, -0.0005928, -0.001221, 1.0, -0.04886, -0.9792, 0.1968, -0.4964, -0.7625, -0.415, -0.5201, -0.7539, 0.4013, -0.04328, -0.9797, -0.1957, -0.0001485, -0.0003122, -1.0, 0.0003242, 0.0001198, -1.0, -0.7096, -0.5923, -0.3816, 0.9894, 0.1216, -0.07882, -0.0003244, -0.0001196, -1.0, 0.7097, 0.5921, -0.3818, -0.9895, -0.1206, -0.07969, 0.0003121, -0.0001483, -1.0, 0.9894, -0.1217, -0.07879, -0.7097, 0.592, -0.382, -0.00012, 0.0003245, -1.0, -0.04319, 0.9796, -0.1961, -0.5199, 0.7545, 0.4005, 0.5197, -0.7548, 0.4003, 0.0001194, -0.0003241, -1.0, 0.04334, -0.9797, -0.1957, -0.9894, 0.1215, -0.07917, 0.7097, -0.5921, -0.3817, -0.0003126, 0.0001485, -1.0, 0.04286, 0.9797, -0.1958, 0.0001481, 0.0003127, -1.0, 0.5196, 0.7547, 0.4004, 0.09198, 0.3294, -0.9397, 0.3346, -0.04817, -0.9411, -0.3153, 0.2107, 0.9253, 0.2109, 0.3156, 0.9252, 0.2108, -0.3156, 0.9252, -0.3153, -0.2107, 0.9253, 0.3337, 0.0482, -0.9415, 0.201, 0.2784, -0.9392, -0.3773, -0.2519, -0.8912, 0.2561, -0.3834, -0.8874, 0.08356, -0.3276, -0.9411, -0.3395, -0.04107, -0.9397, 0.3771, -0.2522, -0.8912, -0.1794, 0.2908, -0.9398, -0.08321, -0.3263, -0.9416, -0.2562, -0.3833, -0.8874, -0.2105, 0.3156, 0.9253, 0.3152, 0.211, 0.9253, -0.3333, -0.04799, -0.9416, -0.2, -0.2771, -0.9398, -0.09271, -0.3286, -0.9399, -0.3334, 0.04789, -0.9416, 0.3156, -0.2105, 0.9253, -0.211, -0.3152, 0.9253, 0.3391, 0.04011, -0.9399, 0.3776, 0.2525, -0.8909, -0.2561, 0.3838, -0.8872, -0.08336, 0.3264, -0.9416, 0.1803, -0.2922, -0.9392, 0.08316, 0.3267, -0.9415, 0.2565, 0.3835, -0.8872, -0.3778, 0.2523, -0.8909, -0.355, -0.9344, 0.02893, -0.9108, -0.2171, 0.3512, 0.9791, -0.2004, -0.03621, 0.9996, -0.01019, 0.02459, -0.9997, 0.01974, -0.01684, 0.7432, 0.6657, -0.068, 0.5196, 0.8251, -0.2219, -0.9978, -0.06453, -0.0177, 0.4911, -0.8711, 0.003275, -0.9108, -0.2171, 0.3512, -0.355, -0.9344, 0.02893, 0.8058, -0.5776, -0.1304, 0.67, 0.7004, -0.246, 0.9996, -0.01019, 0.02459, 0.9791, -0.2004, -0.03621, 0.5238, 0.8519, 7.934e-08, 0.5238, 0.8519, 7.934e-08, 0.5196, 0.8251, -0.2219, 0.7432, 0.6657, -0.068, 0.67, 0.7004, -0.246, -0.9978, -0.06453, -0.0177, 0.4911, -0.8711, 0.003275, 0.8058, -0.5776, -0.1304, -0.9997, 0.01974, -0.01684, -0.1443, -0.438, -0.8873, -0.05231, 0.1222, -0.9911, 0.2671, 0.07157, 0.961, -0.9707, 0.169, -0.1706, -0.1272, 0.3182, -0.9395, 0.1119, -0.2521, 0.9612, 0.00702, 0.005099, 1.0, -0.2055, 0.2429, -0.948, -0.1649, -0.1782, 0.9701, -0.3853, -0.6671, 0.6376, 0.2731, 0.3645, -0.8902, 0.1655, -0.7914, 0.5884, 0.2244, 0.559, -0.7982, 0.1437, 0.2164, 0.9657, 0.5688, -0.3442, 0.747, -0.3843, -0.06726, -0.9207, 0.3407, 0.3572, -0.8697, 0.2244, 0.559, -0.7982, -0.3843, -0.06726, -0.9207, 0.1713, 0.4951, -0.8518, 0.1437, 0.2164, 0.9657, 0.1166, -0.4916, -0.863, -0.3704, -0.06825, -0.9264, 0.5688, -0.3442, 0.747, 0.1166, -0.4916, -0.863, 0.8193, 0.5464, -0.1739, -0.9214, 0.02206, -0.3879, -0.3704, -0.06825, -0.9264, -0.719, -0.187, 0.6694, 0.3407, 0.3572, -0.8697, 0.1713, 0.4951, -0.8518, -0.09575, 0.1034, 0.99, 0.8193, 0.5464, -0.1739, -0.719, -0.187, 0.6694, -0.09575, 0.1034, 0.99, -0.9214, 0.02206, -0.3879])] * 3)])
me_light3 = bpy.data.meshes.new('Light3')
me_light3.from_pydata([(-1.286, -1.286, -13.17), (1.819, 2.221e-06, -13.17), (1.907e-06, -6.012e-07, -0.06001), (-7.153e-07, -1.819, -13.17), (-1.819, 2.236e-06, -13.17), (-1.286, 1.286, -13.17), (1.286, -1.286, -13.17), (-7.153e-07, 1.819, -13.17), (1.286, 1.286, -13.17), (-7.153e-07, -1.925, -13.17), (1.925, 2.221e-06, -13.17), (1.361, 1.361, -13.17), (-1.925, 2.182e-06, -13.17), (-1.361, -1.361, -13.17), (1.907e-06, -6.012e-07, 0.03999), (-7.153e-07, 1.925, -13.17), (-1.361, 1.361, -13.17), (1.361, -1.361, -13.17), (-0.05001, 0.08658, 0.11), (-0.1, -6.126e-07, 0.11), (0.04228, -5.8e-07, -0.06033), (0.05001, -0.08658, 0.11), (0.02115, -0.03658, -0.06033), (-0.05001, -0.08658, 0.11), (0.05001, 0.08658, 0.11), (-0.02115, 0.03658, -0.06033), (-0.02115, -0.03658, -0.06033), (-0.04228, -5.8e-07, -0.06033), (0.02115, 0.03658, -0.06033), (0.1, -6.126e-07, 0.11), (-0.05001, -0.08658, -0.09004), (-0.1, -5.8e-07, -0.09004), (0.05001, -0.08658, -0.09004), (0.1, -5.8e-07, -0.09004), (0.05001, 0.08658, -0.09004), (-0.05001, 0.08658, -0.09004)], [], [(2, 0, 4), (2, 8, 1), (2, 6, 3), (2, 5, 7), (2, 3, 0), (2, 4, 5), (2, 1, 6), (2, 7, 8), (13, 9, 14), (14, 10, 11), (14, 12, 13), (14, 17, 10), (14, 15, 16), (17, 14, 9), (16, 12, 14), (15, 14, 11), (0, 13, 12, 4), (4, 12, 16, 5), (3, 9, 13, 0), (3, 6, 17, 9), (1, 10, 17, 6), (8, 11, 10, 1), (8, 7, 15, 11), (5, 16, 15, 7), (33, 34, 24, 29), (18, 24, 34, 35), (27, 25, 28, 20, 22, 26), (35, 31, 19, 18), (19, 23, 21, 29, 24, 18), (21, 23, 30, 32), (30, 23, 19, 31), (29, 21, 32, 33), (27, 26, 30, 31), (26, 22, 32, 30), (20, 28, 34, 33), (28, 25, 35, 34), (22, 20, 33, 32), (25, 27, 31, 35)])
me_light3.polygons.foreach_set('use_smooth', [0, 0, 0, 0, 0, 0, 0, 0, 0, 0, 0, 0, 0, 0, 0, 0, 0, 0, 0, 0, 0, 0, 0, 0, 1, 1, 1, 1, 1, 1, 1, 1, 1, 1, 1, 1, 1, 1])
me_light3.polygons.foreach_set('material_index', [0, 0, 0, 0, 0, 0, 0, 0, 0, 0, 0, 0, 0, 0, 0, 0, 0, 0, 0, 0, 0, 0, 0, 0, 2, 2, 3, 2, 2, 2, 2, 2, 2, 2, 2, 2, 2, 2])
_k = set([(18, 19), (18, 24), (19, 23), (20, 22), (20, 28), (21, 23), (21, 29), (22, 26), (24, 29), (25, 27), (25, 28), (26, 27), (30, 31), (30, 32), (31, 35), (32, 33), (33, 34), (34, 35)])
me_light3.attributes.new('sharp_edge', 'BOOLEAN', 'EDGE').data.foreach_set('value', [ (min(e.vertices), max(e.vertices)) in _k for e in me_light3.edges])
_uv = me_light3.uv_layers.new(name='UVMap')
_uv.uv.foreach_set('vector', [0.5, 0.5, 0.2929, 0.0001071, 0.7071, 9.998e-05, 0.5, 0.5, 0.7071, 0.9999, 0.2929, 0.9999, 0.5, 0.5, 0.0001034, 0.7071, 9.998e-05, 0.2929, 0.5, 0.5, 0.9999, 0.2929, 0.9999, 0.7071, 0.5, 0.5, 9.998e-05, 0.2929, 0.2929, 0.0001071, 0.5, 0.5, 0.7071, 9.998e-05, 0.9999, 0.2929, 0.5, 0.5, 0.2929, 0.9999, 0.0001034, 0.7071, 0.5, 0.5, 0.9999, 0.7071, 0.7071, 0.9999, 0.7071, 0.0001004, 0.9999, 0.2929, 0.5, 0.5, 0.5, 0.5, 0.7071, 0.9999, 0.2929, 0.9999, 0.5, 0.5, 0.2929, 9.998e-05, 0.7071, 0.0001004, 0.5, 0.5, 0.9999, 0.7071, 0.7071, 0.9999, 0.5, 0.5, 0.0001006, 0.7071, 9.998e-05, 0.2929, 0.9999, 0.7071, 0.5, 0.5, 0.9999, 0.2929, 9.998e-05, 0.2929, 0.2929, 9.998e-05, 0.5, 0.5, 0.0001006, 0.7071, 0.5, 0.5, 0.2929, 0.9999, 0.2929, 0.0001071, 0.7071, 0.0001004, 0.2929, 9.998e-05, 0.7071, 9.998e-05, 0.7071, 9.998e-05, 0.2929, 9.998e-05, 9.998e-05, 0.2929, 0.9999, 0.2929, 9.998e-05, 0.2929, 0.9999, 0.2929, 0.7071, 0.0001004, 0.2929, 0.0001071, 9.998e-05, 0.2929, 0.0001034, 0.7071, 0.9999, 0.7071, 0.9999, 0.2929, 0.2929, 0.9999, 0.7071, 0.9999, 0.9999, 0.7071, 0.0001034, 0.7071, 0.7071, 0.9999, 0.2929, 0.9999, 0.7071, 0.9999, 0.2929, 0.9999, 0.7071, 0.9999, 0.9999, 0.7071, 0.0001006, 0.7071, 0.2929, 0.9999, 0.9999, 0.2929, 9.998e-05, 0.2929, 0.0001006, 0.7071, 0.9999, 0.7071, 0.0, 0.0, 0.0, 0.0, 0.0, 0.0, 0.0, 0.0, 0.0, 0.0, 0.0, 0.0, 0.0, 0.0, 0.0, 0.0, 0.0, 0.0, 0.0, 0.0, 0.0, 0.0, 0.0, 0.0, 0.0, 0.0, 0.0, 0.0, 0.0, 0.0, 0.0, 0.0, 0.0, 0.0, 0.0, 0.0, 0.0, 0.0, 0.0, 0.0, 0.0, 0.0, 0.0, 0.0, 0.0, 0.0, 0.0, 0.0, 0.0, 0.0, 0.0, 0.0, 0.0, 0.0, 0.0, 0.0, 0.0, 0.0, 0.0, 0.0, 0.0, 0.0, 0.0, 0.0, 0.0, 0.0, 0.0, 0.0, 0.0, 0.0, 0.0, 0.0, 0.0, 0.0, 0.0, 0.0, 0.0, 0.0, 0.0, 0.0, 0.0, 0.0, 0.0, 0.0, 0.0, 0.0, 0.0, 0.0, 0.0, 0.0, 0.0, 0.0, 0.0, 0.0, 0.0, 0.0, 0.0, 0.0, 0.0, 0.0, 0.0, 0.0, 0.0, 0.0, 0.0, 0.0, 0.0, 0.0, 0.0, 0.0, 0.0, 0.0, 0.0, 0.0, 0.0, 0.0, 0.0, 0.0, 0.0, 0.0])
me_light3.materials.append(mat_lightbeam)
me_light3.materials.append(mat_mirrorball)
me_light3.materials.append(mat_lightcasing)
me_light3.materials.append(mat_red)
me_light3.use_remesh_fix_poles = True
me_light3.use_remesh_preserve_attributes = False
me_light3.use_mirror_vertex_groups = False
me_light3.update()
me_light3.normals_split_custom_set([tuple(v) for v in zip(*[iter([0.001282, 0.000445, 1.0, 0.9931, 0.09891, 0.06243, -0.9839, -0.1094, -0.1415, -0.001281, -0.0004454, 1.0, -0.9932, -0.09886, 0.06129, 0.9839, 0.1095, -0.1411, -0.0004448, 0.001281, 1.0, -0.04313, 0.9827, -0.1801, -0.04935, 0.9793, 0.1963, 0.000445, -0.001282, 1.0, 0.04141, -0.9827, -0.1803, 0.04897, -0.9792, 0.1969, 0.0005931, 0.00122, 1.0, 0.04954, 0.9793, 0.1965, 0.4974, 0.7619, -0.415, 0.001221, -0.0005933, 1.0, -0.9839, 0.1095, -0.1415, 0.8517, -0.2672, -0.4508, -0.00122, 0.0005928, 1.0, 0.9838, -0.1099, -0.1415, -0.8523, 0.2678, -0.4493, -0.0005928, -0.001221, 1.0, -0.04886, -0.9792, 0.1968, -0.4964, -0.7625, -0.415, -0.5201, -0.7539, 0.4013, -0.04328, -0.9797, -0.1957, -0.0001487, -0.0003121, -1.0, 0.0003242, 0.0001198, -1.0, -0.7096, -0.5923, -0.3816, 0.9894, 0.1216, -0.07882, -0.0003244, -0.0001196, -1.0, 0.7097, 0.5921, -0.3818, -0.9895, -0.1206, -0.07969, 0.0003121, -0.0001483, -1.0, 0.9894, -0.1217, -0.07879, -0.7097, 0.592, -0.382, -0.00012, 0.0003244, -1.0, -0.04319, 0.9796, -0.1961, -0.5199, 0.7545, 0.4005, 0.5197, -0.7548, 0.4003, 0.0001194, -0.0003241, -1.0, 0.04334, -0.9797, -0.1957, -0.9894, 0.1215, -0.07917, 0.7097, -0.5921, -0.3817, -0.0003126, 0.0001485, -1.0, 0.04286, 0.9797, -0.1958, 0.0001481, 0.0003127, -1.0, 0.5196, 0.7547, 0.4004, 0.09198, 0.3294, -0.9397, 0.3346, -0.04817, -0.9411, -0.3153, 0.2107, 0.9253, 0.2109, 0.3156, 0.9252, 0.2108, -0.3156, 0.9252, -0.3153, -0.2107, 0.9253, 0.3337, 0.0482, -0.9415, 0.201, 0.2784, -0.9392, -0.3773, -0.2519, -0.8912, 0.2561, -0.3834, -0.8874, 0.08355, -0.3276, -0.9411, -0.3395, -0.04107, -0.9397, 0.3771, -0.2522, -0.8912, -0.1794, 0.2908, -0.9398, -0.0832, -0.3263, -0.9416, -0.2562, -0.3833, -0.8874, -0.2105, 0.3156, 0.9253, 0.3152, 0.211, 0.9253, -0.3333, -0.04799, -0.9416, -0.2, -0.2771, -0.9398, -0.09271, -0.3286, -0.9399, -0.3334, 0.04789, -0.9416, 0.3156, -0.2105, 0.9253, -0.211, -0.3152, 0.9253, 0.3391, 0.04011, -0.9399, 0.3776, 0.2525, -0.8909, -0.2561, 0.3838, -0.8872, -0.08336, 0.3264, -0.9416, 0.1803, -0.2922, -0.9392, 0.08316, 0.3267, -0.9415, 0.2565, 0.3835, -0.8872, -0.3778, 0.2523, -0.8909, -0.9997, 0.01984, -0.01693, 0.7431, 0.6657, -0.06806, 0.2903, 0.894, 0.3414, -0.9978, -0.0644, -0.01767, 0.5238, 0.8519, -2.302e-06, 0.2903, 0.894, 0.3414, 0.7431, 0.6657, -0.06806, -0.9129, -0.2132, -0.3482, 0.2671, 0.07157, 0.961, 0.2695, 0.9478, -0.1706, -0.1271, 0.3182, -0.9395, 0.112, -0.2522, 0.9612, -0.1443, -0.438, -0.8873, -0.0523, 0.1223, -0.9911, -0.9129, -0.2132, -0.3482, 0.9996, -0.01019, 0.02459, 0.9781, -0.02815, -0.2063, 0.5238, 0.8519, -2.302e-06, 0.4581, 0.04152, -0.8879, -0.06756, -0.8832, 0.4642, 0.007022, 0.005099, 1.0, -0.2054, 0.2428, -0.9481, 0.3233, 0.2726, 0.9062, -0.3853, -0.6671, 0.6376, 0.4911, -0.8711, 0.003276, -0.722, -0.1998, 0.6624, -0.355, -0.9344, 0.02895, 0.8058, -0.5776, -0.1304, -0.355, -0.9344, 0.02895, -0.722, -0.1998, 0.6624, 0.9781, -0.02815, -0.2063, 0.9996, -0.01019, 0.02459, -0.9978, -0.0644, -0.01767, 0.4911, -0.8711, 0.003276, 0.8058, -0.5776, -0.1304, -0.9997, 0.01984, -0.01693, -0.719, -0.187, 0.6694, 0.3407, 0.3571, -0.8697, 0.1713, 0.4951, -0.8518, -0.09575, 0.1034, 0.99, 0.3407, 0.3571, -0.8697, 0.2244, 0.559, -0.7983, -0.3844, -0.06725, -0.9207, 0.1713, 0.4951, -0.8518, 0.1436, 0.2165, 0.9657, 0.1166, -0.4917, -0.8629, -0.3704, -0.06824, -0.9264, 0.5689, -0.3443, 0.7469, 0.1166, -0.4917, -0.8629, -0.8271, -0.5516, -0.1081, 0.3725, 0.83, -0.4151, -0.3704, -0.06824, -0.9264, 0.2244, 0.559, -0.7983, 0.1436, 0.2165, 0.9657, 0.5689, -0.3443, 0.7469, -0.3844, -0.06725, -0.9207, -0.8271, -0.5516, -0.1081, -0.719, -0.187, 0.6694, -0.09575, 0.1034, 0.99, 0.3725, 0.83, -0.4151])] * 3)])
me_ball = bpy.data.meshes.new('Ball')
me_ball.from_pydata([(-0.25, -5.023e-07, 3.083), (-0.125, 0.2165, 2.217), (-0.25, -3.612e-07, 2.217), (-0.2165, -0.125, 2.217), (-0.125, -0.2165, 3.083), (-0.2165, 0.125, 2.217), (0.0, 0.25, 3.083), (0.125, 0.2165, 3.083), (0.125, -0.2165, 2.217), (0.125, 0.2165, 2.217), (-1e-08, 0.25, 2.217), (0.2165, 0.125, 3.083), (0.25, -5.023e-07, 3.083), (0.125, -0.2165, 3.083), (-0.2165, -0.125, 3.083), (-0.125, -0.2165, 2.217), (0.0, -0.25, 2.217), (0.0, -3.503e-07, 2.15), (-0.2165, 0.125, 3.083), (0.2165, -0.125, 3.083), (0.0, -5.132e-07, 3.15), (0.25, -3.612e-07, 2.217), (0.2165, 0.125, 2.217), (0.2165, -0.125, 2.217), (-0.125, 0.2165, 3.083), (-0.4332, -4.972e-07, 2.9), (1.598e-11, -0.4332, 2.9), (-0.2166, -0.3751, 2.9), (1.598e-11, 0.4332, 2.9), (0.2166, 0.3751, 2.9), (0.3751, 0.2166, 2.9), (0.4332, -4.972e-07, 2.9), (0.2166, -0.3751, 2.9), (-0.3751, -0.2166, 2.9), (-0.3751, 0.2166, 2.9), (0.3751, -0.2166, 2.9), (-0.2166, 0.3751, 2.9), (-0.5007, -4.946e-07, 2.65), (-5.192e-10, -0.5007, 2.65), (-0.2504, -0.4336, 2.65), (-5.192e-10, 0.5007, 2.65), (0.2504, 0.4336, 2.65), (0.4336, 0.2504, 2.65), (0.5007, -4.946e-07, 2.65), (0.2504, -0.4336, 2.65), (-0.4336, -0.2504, 2.65), (-0.4336, 0.2504, 2.65), (0.4336, -0.2504, 2.65), (-0.2504, 0.4336, 2.65), (-0.4332, -4.976e-07, 2.4), (-4.617e-10, -0.4332, 2.4), (-0.2166, -0.3752, 2.4), (-4.617e-10, 0.4332, 2.4), (0.2166, 0.3752, 2.4), (0.3752, 0.2166, 2.4), (0.4332, -4.976e-07, 2.4), (0.2166, -0.3752, 2.4), (-0.3752, -0.2166, 2.4), (-0.3752, 0.2166, 2.4), (0.3752, -0.2166, 2.4), (-0.2166, 0.3752, 2.4), (0.0, -0.25, 3.083), (0.01879, 0.01879, 3.133), (-0.01879, 0.01879, 3.133), (0.01879, -0.01879, 3.133), (-0.01879, -0.01879, 3.133), (0.01879, 0.01879, 4.0), (-0.01879, 0.01879, 4.0), (0.01879, -0.01879, 4.0), (-0.01879, -0.01879, 4.0)], [], [(11, 20, 12), (8, 16, 17), (3, 2, 17), (20, 18, 0), (19, 20, 13), (20, 14, 4), (22, 21, 17), (10, 9, 17), (1, 10, 17), (21, 23, 17), (5, 1, 17), (16, 15, 17), (2, 5, 17), (15, 3, 17), (9, 22, 17), (6, 20, 7), (12, 20, 19), (23, 8, 17), (20, 0, 14), (20, 6, 24), (18, 20, 24), (20, 11, 7), (13, 20, 61), (4, 61, 20), (3, 15, 51, 57), (16, 50, 51, 15), (8, 56, 50, 16), (8, 23, 59, 56), (23, 21, 55, 59), (21, 22, 54, 55), (9, 53, 54, 22), (9, 10, 52, 53), (10, 1, 60, 52), (5, 58, 60, 1), (2, 49, 58, 5), (3, 57, 49, 2), (12, 31, 30, 11), (19, 35, 31, 12), (13, 32, 35, 19), (32, 13, 61, 26), (26, 61, 4, 27), (14, 33, 27, 4), (14, 0, 25, 33), (0, 18, 34, 25), (36, 34, 18, 24), (6, 28, 36, 24), (7, 29, 28, 6), (29, 7, 11, 30), (29, 30, 42, 41), (29, 41, 40, 28), (28, 40, 48, 36), (34, 36, 48, 46), (25, 34, 46, 37), (33, 25, 37, 45), (33, 45, 39, 27), (26, 27, 39, 38), (32, 26, 38, 44), (32, 44, 47, 35), (35, 47, 43, 31), (31, 43, 42, 30), (47, 59, 55, 43), (43, 55, 54, 42), (41, 42, 54, 53), (41, 53, 52, 40), (40, 52, 60, 48), (46, 48, 60, 58), (37, 46, 58, 49), (45, 37, 49, 57), (45, 57, 51, 39), (38, 39, 51, 50), (44, 38, 50, 56), (44, 56, 59, 47), (63, 65, 69, 67), (62, 63, 67, 66), (64, 62, 66, 68), (65, 64, 68, 69)])
me_ball.polygons.foreach_set('use_smooth', [1, 1, 1, 1, 1, 1, 1, 1, 1, 1, 1, 1, 1, 1, 1, 1, 1, 1, 1, 1, 1, 1, 1, 1, 1, 1, 1, 1, 1, 1, 1, 1, 1, 1, 1, 1, 1, 1, 1, 1, 1, 1, 1, 1, 1, 1, 1, 1, 1, 1, 1, 1, 1, 1, 1, 1, 1, 1, 1, 1, 1, 1, 1, 1, 1, 1, 1, 1, 1, 1, 1, 1, 0, 0, 0, 0])
me_ball.polygons.foreach_set('material_index', [0, 0, 0, 0, 0, 0, 0, 0, 0, 0, 0, 0, 0, 0, 0, 0, 0, 0, 0, 0, 0, 0, 0, 0, 0, 0, 0, 0, 0, 0, 0, 0, 0, 0, 0, 0, 0, 0, 0, 0, 0, 0, 0, 0, 0, 0, 0, 0, 0, 0, 0, 0, 0, 0, 0, 0, 0, 0, 0, 0, 0, 0, 0, 0, 0, 0, 0, 0, 0, 0, 0, 0, 1, 1, 1, 1])
_uv = me_ball.uv_layers.new(name='UVMap')
_uv.uv.foreach_set('vector', [0.683, 0.317, 0.5, 0.5, 0.567, 0.2501, 0.5694, 0.2507, 0.6847, 0.3188, 0.5, 0.5, 0.7493, 0.5694, 0.6812, 0.6847, 0.5, 0.5, 0.5, 0.5, 0.567, 0.75, 0.433, 0.75, 0.433, 0.2501, 0.5, 0.5, 0.317, 0.317, 0.5, 0.5, 0.317, 0.683, 0.2501, 0.567, 0.2507, 0.4306, 0.3188, 0.3153, 0.5, 0.5, 0.3153, 0.6812, 0.2494, 0.5646, 0.5, 0.5, 0.4306, 0.7493, 0.3153, 0.6812, 0.5, 0.5, 0.3188, 0.3153, 0.4354, 0.2494, 0.5, 0.5, 0.5646, 0.7506, 0.4306, 0.7493, 0.5, 0.5, 0.6847, 0.3188, 0.7506, 0.4354, 0.5, 0.5, 0.6812, 0.6847, 0.5646, 0.7506, 0.5, 0.5, 0.7506, 0.4354, 0.7493, 0.5694, 0.5, 0.5, 0.2494, 0.5646, 0.2507, 0.4306, 0.5, 0.5, 0.75, 0.567, 0.5, 0.5, 0.75, 0.433, 0.567, 0.2501, 0.5, 0.5, 0.433, 0.2501, 0.4354, 0.2494, 0.5694, 0.2507, 0.5, 0.5, 0.5, 0.5, 0.433, 0.75, 0.317, 0.683, 0.5, 0.5, 0.75, 0.567, 0.683, 0.683, 0.567, 0.75, 0.5, 0.5, 0.683, 0.683, 0.5, 0.5, 0.683, 0.317, 0.75, 0.433, 0.317, 0.317, 0.5, 0.5, 0.2501, 0.433, 0.2501, 0.567, 0.2501, 0.433, 0.5, 0.5, 0.9368, 0.4435, 0.9556, 0.5733, 0.7141, 0.6236, 0.703, 0.4414, 0.9999, 0.7025, 0.762, 0.837, 0.7141, 0.6236, 0.9556, 0.5733, 0.07338, 0.5864, 0.3021, 0.6262, 0.2628, 0.8224, 0.03307, 0.7062, 0.07338, 0.5864, 0.07541, 0.4593, 0.3052, 0.4451, 0.3021, 0.6262, 0.07541, 0.4593, 0.04959, 0.3338, 0.2814, 0.2666, 0.3052, 0.4451, 0.04959, 0.3338, 9.311e-05, 0.2136, 0.2184, 0.07218, 0.2814, 0.2666, 0.951, 0.3136, 0.7201, 0.2573, 0.773, 0.06104, 0.9999, 0.1941, 0.951, 0.3136, 0.9406, 0.4438, 0.7032, 0.4405, 0.7201, 0.2573, 0.9406, 0.4438, 0.958, 0.5758, 0.7117, 0.6224, 0.7032, 0.4405, 0.9999, 0.7079, 0.7554, 0.8388, 0.7117, 0.6224, 0.958, 0.5758, 0.9561, 0.3153, 0.719, 0.2588, 0.7734, 0.06063, 0.9999, 0.192, 0.9368, 0.4435, 0.703, 0.4414, 0.719, 0.2588, 0.9561, 0.3153, 0.9556, 0.2888, 0.7036, 0.246, 0.7411, 0.02654, 0.9999, 0.1547, 0.9412, 0.4235, 0.6999, 0.4319, 0.7036, 0.246, 0.9556, 0.2888, 0.9529, 0.5549, 0.7193, 0.6109, 0.6999, 0.4319, 0.9412, 0.4235, 0.7193, 0.6109, 0.9529, 0.5549, 0.9999, 0.6792, 0.7727, 0.8172, 0.238, 0.8227, 9.374e-05, 0.6889, 0.04916, 0.5643, 0.2895, 0.621, 0.06831, 0.4348, 0.3028, 0.4369, 0.2895, 0.621, 0.04916, 0.5643, 0.06831, 0.4348, 0.04963, 0.3035, 0.2949, 0.2533, 0.3028, 0.4369, 0.04963, 0.3035, 0.001281, 0.1735, 0.2504, 0.03785, 0.2949, 0.2533, 0.2877, 0.6082, 0.2289, 0.8082, 9.344e-05, 0.6706, 0.04677, 0.5456, 0.06944, 0.4153, 0.3065, 0.4238, 0.2877, 0.6082, 0.04677, 0.5456, 0.06543, 0.2852, 0.2995, 0.2441, 0.3065, 0.4238, 0.06944, 0.4153, 0.2995, 0.2441, 0.06543, 0.2852, 0.02571, 0.159, 0.2593, 0.03466, 0.2995, 0.2441, 0.2593, 0.03466, 0.5223, 9.344e-05, 0.5084, 0.2344, 0.2995, 0.2441, 0.5084, 0.2344, 0.5047, 0.4328, 0.3065, 0.4238, 0.3065, 0.4238, 0.5047, 0.4328, 0.5007, 0.6331, 0.2877, 0.6082, 0.2289, 0.8082, 0.2877, 0.6082, 0.5007, 0.6331, 0.4851, 0.8734, 0.2949, 0.2533, 0.2504, 0.03785, 0.5198, 9.374e-05, 0.509, 0.2392, 0.3028, 0.4369, 0.2949, 0.2533, 0.509, 0.2392, 0.5012, 0.4392, 0.3028, 0.4369, 0.5012, 0.4392, 0.5032, 0.6394, 0.2895, 0.621, 0.238, 0.8227, 0.2895, 0.621, 0.5032, 0.6394, 0.4947, 0.8789, 0.7193, 0.6109, 0.7727, 0.8172, 0.5137, 0.8673, 0.512, 0.6346, 0.7193, 0.6109, 0.512, 0.6346, 0.5012, 0.4376, 0.6999, 0.4319, 0.6999, 0.4319, 0.5012, 0.4376, 0.488, 0.2388, 0.7036, 0.246, 0.7036, 0.246, 0.488, 0.2388, 0.4681, 9.311e-05, 0.7411, 0.02654, 0.5012, 0.4376, 0.3052, 0.4451, 0.2814, 0.2666, 0.488, 0.2388, 0.488, 0.2388, 0.2814, 0.2666, 0.2184, 0.07218, 0.4681, 9.311e-05, 0.5084, 0.2344, 0.5223, 9.344e-05, 0.773, 0.06104, 0.7201, 0.2573, 0.5084, 0.2344, 0.7201, 0.2573, 0.7032, 0.4405, 0.5047, 0.4328, 0.5047, 0.4328, 0.7032, 0.4405, 0.7117, 0.6224, 0.5007, 0.6331, 0.4851, 0.8734, 0.5007, 0.6331, 0.7117, 0.6224, 0.7554, 0.8388, 0.509, 0.2392, 0.5198, 9.374e-05, 0.7734, 0.06063, 0.719, 0.2588, 0.5012, 0.4392, 0.509, 0.2392, 0.719, 0.2588, 0.703, 0.4414, 0.5012, 0.4392, 0.703, 0.4414, 0.7141, 0.6236, 0.5032, 0.6394, 0.4947, 0.8789, 0.5032, 0.6394, 0.7141, 0.6236, 0.762, 0.837, 0.512, 0.6346, 0.5137, 0.8673, 0.2628, 0.8224, 0.3021, 0.6262, 0.512, 0.6346, 0.3021, 0.6262, 0.3052, 0.4451, 0.5012, 0.4376, 0.0, 0.0, 0.0, 0.0, 0.0, 0.0, 0.0, 0.0, 0.0, 0.0, 0.0, 0.0, 0.0, 0.0, 0.0, 0.0, 0.0, 0.0, 0.0, 0.0, 0.0, 0.0, 0.0, 0.0, 0.0, 0.0, 0.0, 0.0, 0.0, 0.0, 0.0, 0.0])
me_ball.materials.append(mat_mirrorball)
me_ball.materials.append(mat_white)
me_ball.use_remesh_fix_poles = True
me_ball.use_remesh_preserve_attributes = False
me_ball.use_mirror_vertex_groups = False
me_ball.update()
me_ball.normals_split_custom_set([tuple(v) for v in zip(*[iter([0.1058, 0.06109, 0.9925, 0.0007271, -5.735e-08, 1.0, 0.3966, 0.4233, 0.8145, -0.2324, -0.5601, -0.7952, 0.0, -0.1103, -0.9939, 0.0004195, -0.0007265, -1.0, -0.5441, 0.07928, -0.8353, -0.2244, 5.286e-08, -0.9745, 0.0004195, -0.0007265, -1.0, 0.0007271, -5.735e-08, 1.0, -0.5573, -0.1924, 0.8077, -0.05319, -5.902e-08, 0.9986, 0.1878, -0.1084, 0.9762, 0.0007271, -5.735e-08, 1.0, 0.5038, -0.2124, 0.8373, 0.0007271, -5.735e-08, 1.0, -0.2159, -0.501, 0.8381, -0.106, -0.1837, 0.9773, 0.5417, -0.06362, -0.8381, 0.11, 8.077e-08, -0.9939, 0.0004195, -0.0007265, -1.0, 0.3184, 0.4403, -0.8395, 0.1006, 0.1742, -0.9796, 0.0004195, -0.0007265, -1.0, 0.07959, 0.5442, -0.8352, 0.3184, 0.4403, -0.8395, 0.0004195, -0.0007265, -1.0, 0.11, 8.077e-08, -0.9939, 0.08591, -0.0496, -0.9951, 0.0004195, -0.0007265, -1.0, -0.2241, 0.4942, -0.84, 0.07959, 0.5442, -0.8352, 0.0004195, -0.0007265, -1.0, 0.0, -0.1103, -0.9939, -0.1083, -0.1876, -0.9762, 0.0004195, -0.0007265, -1.0, -0.2244, 5.286e-08, -0.9745, -0.2241, 0.4942, -0.84, 0.0004195, -0.0007265, -1.0, -0.1083, -0.1876, -0.9762, -0.5441, 0.07928, -0.8353, 0.0004195, -0.0007265, -1.0, 0.1006, 0.1742, -0.9796, 0.5417, -0.06362, -0.8381, 0.0004195, -0.0007265, -1.0, 6.268e-07, 0.1106, 0.9939, 0.0007271, -5.735e-08, 1.0, -0.05285, 0.5401, 0.8399, 0.3966, 0.4233, 0.8145, 0.0007271, -5.735e-08, 1.0, 0.1878, -0.1084, 0.9762, 0.08591, -0.0496, -0.9951, -0.2324, -0.5601, -0.7952, 0.0004195, -0.0007265, -1.0, 0.0007271, -5.735e-08, 1.0, -0.05319, -5.902e-08, 0.9986, -0.2159, -0.501, 0.8381, 0.0007271, -5.735e-08, 1.0, 6.268e-07, 0.1106, 0.9939, -0.04085, 0.07076, 0.9967, -0.5573, -0.1924, 0.8077, 0.0007271, -5.735e-08, 1.0, -0.04085, 0.07076, 0.9967, 0.0007271, -5.735e-08, 1.0, 0.1058, 0.06109, 0.9925, -0.05285, 0.5401, 0.8399, 0.5038, -0.2124, 0.8373, 0.0007271, -5.735e-08, 1.0, 3.804e-07, -0.5307, 0.8475, -0.106, -0.1837, 0.9773, 3.804e-07, -0.5307, 0.8475, 0.0007271, -5.735e-08, 1.0, -0.5441, 0.07928, -0.8353, -0.1083, -0.1876, -0.9762, -0.4377, -0.7581, -0.4834, -0.7581, -0.4377, -0.4834, 0.0, -0.1103, -0.9939, -6.799e-08, -0.8754, -0.4834, -0.4377, -0.7581, -0.4834, -0.1083, -0.1876, -0.9762, -0.2324, -0.5601, -0.7952, 0.4377, -0.7581, -0.4834, -6.799e-08, -0.8754, -0.4834, 0.0, -0.1103, -0.9939, -0.2324, -0.5601, -0.7952, 0.08591, -0.0496, -0.9951, 0.7581, -0.4377, -0.4834, 0.4377, -0.7581, -0.4834, 0.08591, -0.0496, -0.9951, 0.11, 8.077e-08, -0.9939, 0.8754, -6.799e-08, -0.4834, 0.7581, -0.4377, -0.4834, 0.11, 8.077e-08, -0.9939, 0.5417, -0.06362, -0.8381, 0.7581, 0.4377, -0.4834, 0.8754, -6.799e-08, -0.4834, 0.1006, 0.1742, -0.9796, 0.4377, 0.7581, -0.4834, 0.7581, 0.4377, -0.4834, 0.5417, -0.06362, -0.8381, 0.1006, 0.1742, -0.9796, 0.3184, 0.4403, -0.8395, -5.753e-08, 0.8754, -0.4834, 0.4377, 0.7581, -0.4834, 0.3184, 0.4403, -0.8395, 0.07959, 0.5442, -0.8352, -0.4377, 0.7581, -0.4834, -5.753e-08, 0.8754, -0.4834, -0.2241, 0.4942, -0.84, -0.7581, 0.4377, -0.4834, -0.4377, 0.7581, -0.4834, 0.07959, 0.5442, -0.8352, -0.2244, 5.286e-08, -0.9745, -0.8754, -3.138e-08, -0.4834, -0.7581, 0.4377, -0.4834, -0.2241, 0.4942, -0.84, -0.5441, 0.07928, -0.8353, -0.7581, -0.4377, -0.4834, -0.8754, -3.138e-08, -0.4834, -0.2244, 5.286e-08, -0.9745, 0.3966, 0.4233, 0.8145, 0.8754, 1.151e-07, 0.4835, 0.7581, 0.4377, 0.4835, 0.1058, 0.06109, 0.9925, 0.1878, -0.1084, 0.9762, 0.7581, -0.4377, 0.4835, 0.8754, 1.151e-07, 0.4835, 0.3966, 0.4233, 0.8145, 0.5038, -0.2124, 0.8373, 0.4377, -0.7581, 0.4835, 0.7581, -0.4377, 0.4835, 0.1878, -0.1084, 0.9762, 0.4377, -0.7581, 0.4835, 0.5038, -0.2124, 0.8373, 3.804e-07, -0.5307, 0.8475, 3.086e-07, -0.8754, 0.4835, 3.086e-07, -0.8754, 0.4835, 3.804e-07, -0.5307, 0.8475, -0.106, -0.1837, 0.9773, -0.4377, -0.7581, 0.4835, -0.2159, -0.501, 0.8381, -0.7581, -0.4377, 0.4835, -0.4377, -0.7581, 0.4835, -0.106, -0.1837, 0.9773, -0.2159, -0.501, 0.8381, -0.05319, -5.902e-08, 0.9986, -0.8754, 8.891e-08, 0.4835, -0.7581, -0.4377, 0.4835, -0.05319, -5.902e-08, 0.9986, -0.5573, -0.1924, 0.8077, -0.7581, 0.4377, 0.4835, -0.8754, 8.891e-08, 0.4835, -0.4377, 0.7581, 0.4835, -0.7581, 0.4377, 0.4835, -0.5573, -0.1924, 0.8077, -0.04085, 0.07076, 0.9967, 6.268e-07, 0.1106, 0.9939, 2.092e-07, 0.8754, 0.4835, -0.4377, 0.7581, 0.4835, -0.04085, 0.07076, 0.9967, -0.05285, 0.5401, 0.8399, 0.4377, 0.7581, 0.4835, 2.092e-07, 0.8754, 0.4835, 6.268e-07, 0.1106, 0.9939, 0.4377, 0.7581, 0.4835, -0.05285, 0.5401, 0.8399, 0.1058, 0.06109, 0.9925, 0.7581, 0.4377, 0.4835, 0.4377, 0.7581, 0.4835, 0.7581, 0.4377, 0.4835, 0.866, 0.5, 0.0001452, 0.5, 0.866, 0.0001451, 0.4377, 0.7581, 0.4835, 0.5, 0.866, 0.0001451, 5.303e-09, 1.0, 0.0001451, 2.092e-07, 0.8754, 0.4835, 2.092e-07, 0.8754, 0.4835, 5.303e-09, 1.0, 0.0001451, -0.5, 0.866, 0.0001451, -0.4377, 0.7581, 0.4835, -0.7581, 0.4377, 0.4835, -0.4377, 0.7581, 0.4835, -0.5, 0.866, 0.0001451, -0.866, 0.5, 0.0001452, -0.8754, 8.891e-08, 0.4835, -0.7581, 0.4377, 0.4835, -0.866, 0.5, 0.0001452, -1.0, 1.167e-07, 0.0001451, -0.7581, -0.4377, 0.4835, -0.8754, 8.891e-08, 0.4835, -1.0, 1.167e-07, 0.0001451, -0.866, -0.5, 0.000145, -0.7581, -0.4377, 0.4835, -0.866, -0.5, 0.000145, -0.5, -0.866, 0.000145, -0.4377, -0.7581, 0.4835, 3.086e-07, -0.8754, 0.4835, -0.4377, -0.7581, 0.4835, -0.5, -0.866, 0.000145, -6.363e-08, -1.0, 0.000145, 0.4377, -0.7581, 0.4835, 3.086e-07, -0.8754, 0.4835, -6.363e-08, -1.0, 0.000145, 0.5, -0.866, 0.000145, 0.4377, -0.7581, 0.4835, 0.5, -0.866, 0.000145, 0.866, -0.5, 0.000145, 0.7581, -0.4377, 0.4835, 0.7581, -0.4377, 0.4835, 0.866, -0.5, 0.000145, 1.0, 9.545e-08, 0.0001451, 0.8754, 1.151e-07, 0.4835, 0.8754, 1.151e-07, 0.4835, 1.0, 9.545e-08, 0.0001451, 0.866, 0.5, 0.0001452, 0.7581, 0.4377, 0.4835, 0.866, -0.5, 0.000145, 0.7581, -0.4377, -0.4834, 0.8754, -6.799e-08, -0.4834, 1.0, 9.545e-08, 0.0001451, 1.0, 9.545e-08, 0.0001451, 0.8754, -6.799e-08, -0.4834, 0.7581, 0.4377, -0.4834, 0.866, 0.5, 0.0001452, 0.5, 0.866, 0.0001451, 0.866, 0.5, 0.0001452, 0.7581, 0.4377, -0.4834, 0.4377, 0.7581, -0.4834, 0.5, 0.866, 0.0001451, 0.4377, 0.7581, -0.4834, -5.753e-08, 0.8754, -0.4834, 5.303e-09, 1.0, 0.0001451, 5.303e-09, 1.0, 0.0001451, -5.753e-08, 0.8754, -0.4834, -0.4377, 0.7581, -0.4834, -0.5, 0.866, 0.0001451, -0.866, 0.5, 0.0001452, -0.5, 0.866, 0.0001451, -0.4377, 0.7581, -0.4834, -0.7581, 0.4377, -0.4834, -1.0, 1.167e-07, 0.0001451, -0.866, 0.5, 0.0001452, -0.7581, 0.4377, -0.4834, -0.8754, -3.138e-08, -0.4834, -0.866, -0.5, 0.000145, -1.0, 1.167e-07, 0.0001451, -0.8754, -3.138e-08, -0.4834, -0.7581, -0.4377, -0.4834, -0.866, -0.5, 0.000145, -0.7581, -0.4377, -0.4834, -0.4377, -0.7581, -0.4834, -0.5, -0.866, 0.000145, -6.363e-08, -1.0, 0.000145, -0.5, -0.866, 0.000145, -0.4377, -0.7581, -0.4834, -6.799e-08, -0.8754, -0.4834, 0.5, -0.866, 0.000145, -6.363e-08, -1.0, 0.000145, -6.799e-08, -0.8754, -0.4834, 0.4377, -0.7581, -0.4834, 0.5, -0.866, 0.000145, 0.4377, -0.7581, -0.4834, 0.7581, -0.4377, -0.4834, 0.866, -0.5, 0.000145, -1.0, 0.0, 0.0, -1.0, 0.0, 0.0, -1.0, 0.0, 0.0, -1.0, 0.0, 0.0, 0.0, 1.0, 0.0, 0.0, 1.0, 0.0, 0.0, 1.0, 0.0, 0.0, 1.0, 0.0, 1.0, 0.0, 0.0, 1.0, 0.0, 0.0, 1.0, 0.0, 0.0, 1.0, 0.0, 0.0, 0.0, -1.0, 0.0, 0.0, -1.0, 0.0, 0.0, -1.0, 0.0, 0.0, -1.0, 0.0])] * 3)])

# ---- objects
ob_lightbase = bpy.data.objects.new('LightBase', me_lightbase)
ob_room = bpy.data.objects.new('Room', me_room)
ob_light1 = bpy.data.objects.new('Light1', me_light1)
ob_light2 = bpy.data.objects.new('Light2', me_light2)
ob_light4 = bpy.data.objects.new('Light4', me_light4)
ob_light3 = bpy.data.objects.new('Light3', me_light3)
ob_ball = bpy.data.objects.new('Ball', me_ball)

# ---- transforms, parenting, visibility, modifiers, constraints
ob_lightbase.location = (0.0, 0.0, 0.0)
ob_lightbase.lineart.crease_threshold = 0.0
ob_room.location = (1000.0, 1000.0, 1000.0)
ob_room.lineart.crease_threshold = 0.0
ob_light1.location = (-2.0, 0.0, 3.65)
ob_light1.rotation_euler = (6.517e-07, 0.7912, 4.102)
ob_light1.lineart.crease_threshold = 0.0
ob_light2.location = (0.0, 2.0, 3.65)
ob_light2.rotation_euler = (0.7912, -0.0, 4.102)
ob_light2.lineart.crease_threshold = 0.0
ob_light4.location = (0.0, -2.0, 3.65)
ob_light4.rotation_euler = (-0.7912, 0.0, 4.102)
ob_light4.lineart.crease_threshold = 0.0
ob_light3.location = (2.0, 0.0, 3.65)
ob_light3.rotation_euler = (0.0, -0.7912, 4.102)
ob_light3.lineart.crease_threshold = 0.0
ob_ball.location = (0.0, 0.0, 0.0)
ob_ball.lineart.crease_threshold = 0.0

# ---- collection membership
scene.collection.objects.link(ob_lightbase)
scene.collection.objects.link(ob_room)
scene.collection.objects.link(ob_light1)
scene.collection.objects.link(ob_light2)
scene.collection.objects.link(ob_light4)
scene.collection.objects.link(ob_light3)
scene.collection.objects.link(ob_ball)

# ---- scene / render settings (as saved in the file)
scene.frame_start = 1; scene.frame_end = 108; scene.frame_set(47)
scene.render.engine = 'BLENDER_EEVEE_NEXT'
scene.render.fps = 30
scene.cycles.use_denoising = False
scene.cycles.samples = 128
scene.cycles.sampling_pattern = 'TABULATED_SOBOL'
scene.cycles.use_adaptive_sampling = False
scene.cycles.use_light_tree = False
scene.view_settings.view_transform = 'Filmic'
bpy.context.view_layer.update()

# ---- added for rendering (the .blend has no active camera and no usable light): camera, sun
cam_auto = bpy.data.cameras.new('AutoCamera')
cam_auto.lens = 50.0
cam_auto.sensor_width = 36.0
cam_auto.clip_end = 1000.0
ob_auto_camera = bpy.data.objects.new('AutoCamera', cam_auto)
scene.collection.objects.link(ob_auto_camera)
ob_auto_camera.location = (28.181, -33.8172, 21.6035)
ob_auto_camera.rotation_euler = (1.09748, -7.21219e-08, 0.694738)
scene.camera = ob_auto_camera
light_auto_sun = bpy.data.lights.new('AutoSun', 'SUN')
light_auto_sun.energy = 3.0
light_auto_sun.angle = 0.0523599
ob_auto_sun = bpy.data.objects.new('AutoSun', light_auto_sun)
scene.collection.objects.link(ob_auto_sun)
ob_auto_sun.rotation_euler = (0.872665, 0.174533, 0.523599)
bpy.context.view_layer.update()
